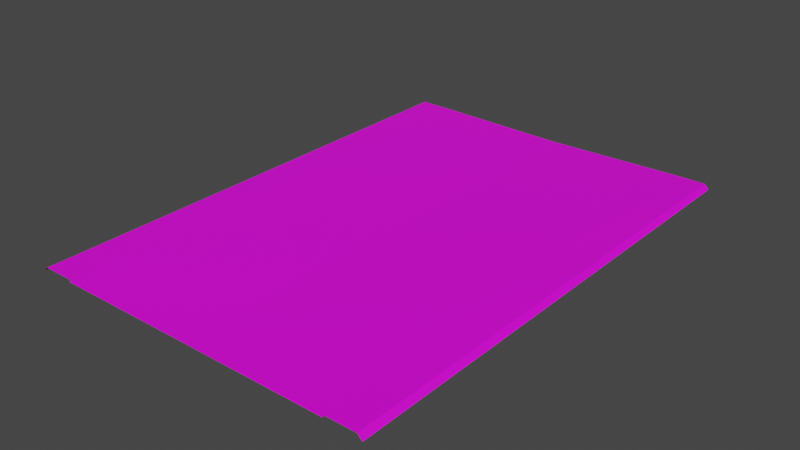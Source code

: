 # Source: RJs_Road_4_5_Basic_Segment_F.blend  (saved by Blender 2.92.15; exported with 4.5.12 LTS)
import bpy
from mathutils import Matrix  # noqa: F401  (used for matrix-valued properties, if any)

bpy.ops.wm.read_factory_settings(use_empty=True)
scene = bpy.context.scene
scene.name = 'Scene'

# ---- collections
col_collection = bpy.data.collections.new('Collection'); scene.collection.children.link(col_collection)
col_collection_001 = bpy.data.collections.new('Collection.001'); scene.collection.children.link(col_collection_001)

# ---- images (referenced by path relative to the original .blend; pixels are not part of the script)
import os
ASSET_DIR = os.environ.get("B2B_ASSET_DIR", "")  # directory of the original .blend (textures are referenced by path, not embedded)
HERE = os.path.dirname(os.path.abspath(__file__))  # packed textures are extracted next to this script under _unpacked/

def load_image(name, relpath, width, height, colorspace="sRGB"):
    """Load a texture the original file referenced (path relative to the .blend, or extracted next to this script)."""
    p = next((c for c in (os.path.join(HERE, relpath), os.path.join(ASSET_DIR, relpath)) if relpath and os.path.exists(c)), "")
    if p:
        img = bpy.data.images.load(p, check_existing=True)
        img.name = name
    else:  # same state as the original file: an image datablock whose file is absent (Cycles renders it pink)
        img = bpy.data.images.new(name, width, height)
        img.source = "FILE"
        img.filepath = "//" + (relpath or name)
    img.colorspace_settings.name = colorspace
    return img
img_rjs_road_basic_segment_xl_d_png = load_image('RJs_Road Basic Segment_XL_d.png', 'RJs_Road Basic Segment_XL_d.png', 1024, 1024, 'sRGB')

# ---- materials (node trees are filled in below, after node groups)
mat_material_002 = bpy.data.materials.new('Material.002')
mat_material_002.use_transparent_shadow = False

# ---- material node trees
mat_material_002.use_nodes = True; mat_material_002.node_tree.nodes.clear()
_N = mat_material_002.node_tree.nodes; _L = mat_material_002.node_tree.links
n0 = _N.new('ShaderNodeBsdfPrincipled'); n0.name = 'Principled BSDF'; n0.location = (10, 300)
n0.distribution = 'GGX'
n0.subsurface_method = 'BURLEY'
n0.inputs[3].default_value = 1.45
n0.inputs[27].default_value = (0.0, 0.0, 0.0, 1.0)
n0.inputs[28].default_value = 1.0
n1 = _N.new('ShaderNodeOutputMaterial'); n1.name = 'Material Output'; n1.location = (300, 300)
n2 = _N.new('ShaderNodeTexImage'); n2.name = 'Image Texture'; n2.location = (-280, 280)
n2.image = img_rjs_road_basic_segment_xl_d_png
_L.new(n0.outputs[0], n1.inputs[0])
_L.new(n2.outputs[0], n0.inputs[0])
n1.is_active_output = True

# ---- world
world_world = bpy.data.worlds.new('World'); scene.world = world_world
world_world.use_nodes = True; world_world.node_tree.nodes.clear()
_N = world_world.node_tree.nodes; _L = world_world.node_tree.links
n0 = _N.new('ShaderNodeOutputWorld'); n0.name = 'World Output'; n0.location = (300, 300)
n1 = _N.new('ShaderNodeBackground'); n1.name = 'Background'; n1.location = (10, 300)
n1.inputs[0].default_value = (0.05088, 0.05088, 0.05088, 1.0)
_L.new(n1.outputs[0], n0.inputs[0])
n0.is_active_output = True
world_world.color = (0.05088, 0.05088, 0.05088)
world_world.use_sun_shadow = False
world_world.sun_shadow_jitter_overblur = 0.0

# ---- meshes
me_plane = bpy.data.meshes.new('Plane')
me_plane.from_pydata([(18.0, 32.0, -0.3), (18.0, -32.0, -0.3), (18.0, 32.0, 0.001), (18.0, -32.0, 0.001), (22.0, 32.0, 0.001), (22.0, -32.0, 0.001), (22.6, 32.0, -0.6), (22.6, -32.0, -0.6), (18.0, -30.0, -0.3), (18.0, -28.0, -0.3), (18.0, -26.0, -0.3), (18.0, -24.0, -0.3), (18.0, -22.0, -0.3), (18.0, -20.0, -0.3), (18.0, -18.0, -0.3), (18.0, -16.0, -0.3), (18.0, -14.0, -0.3), (18.0, -12.0, -0.3), (18.0, -10.0, -0.3), (18.0, -8.0, -0.3), (18.0, -6.0, -0.3), (18.0, -4.0, -0.3), (18.0, -2.0, -0.3), (18.0, 7.55e-07, -0.3), (18.0, 2.0, -0.3), (18.0, 4.0, -0.3), (18.0, 6.0, -0.3), (18.0, 8.0, -0.3), (18.0, 10.0, -0.3), (18.0, 12.0, -0.3), (18.0, 14.0, -0.3), (18.0, 16.0, -0.3), (18.0, 18.0, -0.3), (18.0, 20.0, -0.3), (18.0, 22.0, -0.3), (18.0, 24.0, -0.3), (18.0, 26.0, -0.3), (18.0, 28.0, -0.3), (18.0, 30.0, -0.3), (18.0, -30.0, 0.001), (18.0, -28.0, 0.001), (18.0, -26.0, 0.001), (18.0, -24.0, 0.001), (18.0, -22.0, 0.001), (18.0, -20.0, 0.001), (18.0, -18.0, 0.001), (18.0, -16.0, 0.001), (18.0, -14.0, 0.001), (18.0, -12.0, 0.001), (18.0, -10.0, 0.001), (18.0, -8.0, 0.001), (18.0, -6.0, 0.001), (18.0, -4.0, 0.001), (18.0, -2.0, 0.001), (18.0, 7.55e-07, 0.001), (18.0, 2.0, 0.001), (18.0, 4.0, 0.001), (18.0, 6.0, 0.001), (18.0, 8.0, 0.001), (18.0, 10.0, 0.001), (18.0, 12.0, 0.001), (18.0, 14.0, 0.001), (18.0, 16.0, 0.001), (18.0, 18.0, 0.001), (18.0, 20.0, 0.001), (18.0, 22.0, 0.001), (18.0, 24.0, 0.001), (18.0, 26.0, 0.001), (18.0, 28.0, 0.001), (18.0, 30.0, 0.001), (22.0, -30.0, 0.001), (22.0, -28.0, 0.001), (22.0, -26.0, 0.001), (22.0, -24.0, 0.001), (22.0, -22.0, 0.001), (22.0, -20.0, 0.001), (22.0, -18.0, 0.001), (22.0, -16.0, 0.001), (22.0, -14.0, 0.001), (22.0, -12.0, 0.001), (22.0, -10.0, 0.001), (22.0, -8.0, 0.001), (22.0, -6.0, 0.001), (22.0, -4.0, 0.001), (22.0, -2.0, 0.001), (22.0, 1.208e-06, 0.001), (22.0, 2.0, 0.001), (22.0, 4.0, 0.001), (22.0, 6.0, 0.001), (22.0, 8.0, 0.001), (22.0, 10.0, 0.001), (22.0, 12.0, 0.001), (22.0, 14.0, 0.001), (22.0, 16.0, 0.001), (22.0, 18.0, 0.001), (22.0, 20.0, 0.001), (22.0, 22.0, 0.001), (22.0, 24.0, 0.001), (22.0, 26.0, 0.001), (22.0, 28.0, 0.001), (22.0, 30.0, 0.001), (22.6, -30.0, -0.6), (22.6, -28.0, -0.6), (22.6, -26.0, -0.6), (22.6, -24.0, -0.6), (22.6, -22.0, -0.6), (22.6, -20.0, -0.6), (22.6, -18.0, -0.6), (22.6, -16.0, -0.6), (22.6, -14.0, -0.6), (22.6, -12.0, -0.6), (22.6, -10.0, -0.6), (22.6, -8.0, -0.6), (22.6, -6.0, -0.6), (22.6, -4.0, -0.6), (22.6, -2.0, -0.6), (22.6, 1.299e-06, -0.6), (22.6, 2.0, -0.6), (22.6, 4.0, -0.6), (22.6, 6.0, -0.6), (22.6, 8.0, -0.6), (22.6, 10.0, -0.6), (22.6, 12.0, -0.6), (22.6, 14.0, -0.6), (22.6, 16.0, -0.6), (22.6, 18.0, -0.6), (22.6, 20.0, -0.6), (22.6, 22.0, -0.6), (22.6, 24.0, -0.6), (22.6, 26.0, -0.6), (22.6, 28.0, -0.6), (22.6, 30.0, -0.6), (-18.0, 32.0, -0.3), (4.085e-07, 32.0, -0.3), (-18.0, -32.0, -0.3), (1.007e-05, -32.0, -0.3), (-18.0, 32.0, 0.001), (-18.0, -32.0, 0.001), (-22.0, 32.0, 0.001), (-22.0, -32.0, 0.001), (-22.6, 32.0, -0.6), (-22.6, -32.0, -0.6), (-18.0, -30.0, -0.3), (-18.0, -28.0, -0.3), (-18.0, -26.0, -0.3), (-18.0, -24.0, -0.3), (-18.0, -22.0, -0.3), (-18.0, -20.0, -0.3), (-18.0, -18.0, -0.3), (-18.0, -16.0, -0.3), (-18.0, -14.0, -0.3), (-18.0, -12.0, -0.3), (-18.0, -10.0, -0.3), (-18.0, -8.0, -0.3), (-18.0, -6.0, -0.3), (-18.0, -4.0, -0.3), (-18.0, -2.0, -0.3), (-18.0, -7.55e-07, -0.3), (-18.0, 2.0, -0.3), (-18.0, 4.0, -0.3), (-18.0, 6.0, -0.3), (-18.0, 8.0, -0.3), (-18.0, 10.0, -0.3), (-18.0, 12.0, -0.3), (-18.0, 14.0, -0.3), (-18.0, 16.0, -0.3), (-18.0, 18.0, -0.3), (-18.0, 20.0, -0.3), (-18.0, 22.0, -0.3), (-18.0, 24.0, -0.3), (-18.0, 26.0, -0.3), (-18.0, 28.0, -0.3), (-18.0, 30.0, -0.3), (7.105e-07, 30.0, -0.3), (1.013e-06, 28.0, -0.3), (1.315e-06, 26.0, -0.3), (1.616e-06, 24.0, -0.3), (1.918e-06, 22.0, -0.3), (2.22e-06, 20.0, -0.3), (2.522e-06, 18.0, -0.3), (2.824e-06, 16.0, -0.3), (3.126e-06, 14.0, -0.3), (3.428e-06, 12.0, -0.3), (3.73e-06, 10.0, -0.3), (4.032e-06, 8.0, -0.3), (4.334e-06, 6.0, -0.3), (4.636e-06, 4.0, -0.3), (4.938e-06, 2.0, -0.3), (5.24e-06, 3.956e-13, -0.3), (5.542e-06, -2.0, -0.3), (5.844e-06, -4.0, -0.3), (6.146e-06, -6.0, -0.3), (6.448e-06, -8.0, -0.3), (6.75e-06, -10.0, -0.3), (7.052e-06, -12.0, -0.3), (7.354e-06, -14.0, -0.3), (7.656e-06, -16.0, -0.3), (7.958e-06, -18.0, -0.3), (8.26e-06, -20.0, -0.3), (8.562e-06, -22.0, -0.3), (8.864e-06, -24.0, -0.3), (9.166e-06, -26.0, -0.3), (9.468e-06, -28.0, -0.3), (9.77e-06, -30.0, -0.3), (-18.0, -30.0, 0.001), (-18.0, -28.0, 0.001), (-18.0, -26.0, 0.001), (-18.0, -24.0, 0.001), (-18.0, -22.0, 0.001), (-18.0, -20.0, 0.001), (-18.0, -18.0, 0.001), (-18.0, -16.0, 0.001), (-18.0, -14.0, 0.001), (-18.0, -12.0, 0.001), (-18.0, -10.0, 0.001), (-18.0, -8.0, 0.001), (-18.0, -6.0, 0.001), (-18.0, -4.0, 0.001), (-18.0, -2.0, 0.001), (-18.0, -7.55e-07, 0.001), (-18.0, 2.0, 0.001), (-18.0, 4.0, 0.001), (-18.0, 6.0, 0.001), (-18.0, 8.0, 0.001), (-18.0, 10.0, 0.001), (-18.0, 12.0, 0.001), (-18.0, 14.0, 0.001), (-18.0, 16.0, 0.001), (-18.0, 18.0, 0.001), (-18.0, 20.0, 0.001), (-18.0, 22.0, 0.001), (-18.0, 24.0, 0.001), (-18.0, 26.0, 0.001), (-18.0, 28.0, 0.001), (-18.0, 30.0, 0.001), (-22.0, -30.0, 0.001), (-22.0, -28.0, 0.001), (-22.0, -26.0, 0.001), (-22.0, -24.0, 0.001), (-22.0, -22.0, 0.001), (-22.0, -20.0, 0.001), (-22.0, -18.0, 0.001), (-22.0, -16.0, 0.001), (-22.0, -14.0, 0.001), (-22.0, -12.0, 0.001), (-22.0, -10.0, 0.001), (-22.0, -8.0, 0.001), (-22.0, -6.0, 0.001), (-22.0, -4.0, 0.001), (-22.0, -2.0, 0.001), (-22.0, -1.208e-06, 0.001), (-22.0, 2.0, 0.001), (-22.0, 4.0, 0.001), (-22.0, 6.0, 0.001), (-22.0, 8.0, 0.001), (-22.0, 10.0, 0.001), (-22.0, 12.0, 0.001), (-22.0, 14.0, 0.001), (-22.0, 16.0, 0.001), (-22.0, 18.0, 0.001), (-22.0, 20.0, 0.001), (-22.0, 22.0, 0.001), (-22.0, 24.0, 0.001), (-22.0, 26.0, 0.001), (-22.0, 28.0, 0.001), (-22.0, 30.0, 0.001), (-22.6, -30.0, -0.6), (-22.6, -28.0, -0.6), (-22.6, -26.0, -0.6), (-22.6, -24.0, -0.6), (-22.6, -22.0, -0.6), (-22.6, -20.0, -0.6), (-22.6, -18.0, -0.6), (-22.6, -16.0, -0.6), (-22.6, -14.0, -0.6), (-22.6, -12.0, -0.6), (-22.6, -10.0, -0.6), (-22.6, -8.0, -0.6), (-22.6, -6.0, -0.6), (-22.6, -4.0, -0.6), (-22.6, -2.0, -0.6), (-22.6, -1.299e-06, -0.6), (-22.6, 2.0, -0.6), (-22.6, 4.0, -0.6), (-22.6, 6.0, -0.6), (-22.6, 8.0, -0.6), (-22.6, 10.0, -0.6), (-22.6, 12.0, -0.6), (-22.6, 14.0, -0.6), (-22.6, 16.0, -0.6), (-22.6, 18.0, -0.6), (-22.6, 20.0, -0.6), (-22.6, 22.0, -0.6), (-22.6, 24.0, -0.6), (-22.6, 26.0, -0.6), (-22.6, 28.0, -0.6), (-22.6, 30.0, -0.6)], [], [(203, 1, 8), (1, 39, 8), (3, 70, 39), (5, 101, 70), (100, 6, 4), (99, 131, 100), (98, 130, 99), (97, 129, 98), (96, 128, 97), (95, 127, 96), (94, 126, 95), (93, 125, 94), (92, 124, 93), (91, 123, 92), (90, 122, 91), (89, 121, 90), (88, 120, 89), (87, 119, 88), (86, 118, 87), (85, 117, 86), (84, 116, 85), (83, 115, 84), (82, 114, 83), (81, 113, 82), (80, 112, 81), (79, 111, 80), (78, 110, 79), (77, 109, 78), (76, 108, 77), (75, 107, 76), (74, 106, 75), (73, 105, 74), (72, 104, 73), (71, 103, 72), (70, 102, 71), (69, 4, 2), (68, 100, 69), (67, 99, 68), (66, 98, 67), (65, 97, 66), (64, 96, 65), (63, 95, 64), (62, 94, 63), (61, 93, 62), (60, 92, 61), (59, 91, 60), (58, 90, 59), (57, 89, 58), (56, 88, 57), (55, 87, 56), (54, 86, 55), (53, 85, 54), (52, 84, 53), (51, 83, 52), (50, 82, 51), (49, 81, 50), (48, 80, 49), (47, 79, 48), (46, 78, 47), (45, 77, 46), (44, 76, 45), (43, 75, 44), (42, 74, 43), (41, 73, 42), (40, 72, 41), (39, 71, 40), (38, 2, 0), (37, 69, 38), (36, 68, 37), (35, 67, 36), (34, 66, 35), (33, 65, 34), (32, 64, 33), (31, 63, 32), (30, 62, 31), (29, 61, 30), (28, 60, 29), (27, 59, 28), (26, 58, 27), (25, 57, 26), (24, 56, 25), (23, 55, 24), (22, 54, 23), (21, 53, 22), (20, 52, 21), (19, 51, 20), (18, 50, 19), (17, 49, 18), (16, 48, 17), (15, 47, 16), (14, 46, 15), (13, 45, 14), (12, 44, 13), (11, 43, 12), (10, 42, 11), (9, 41, 10), (8, 40, 9), (133, 38, 0), (173, 37, 38), (174, 36, 37), (175, 35, 36), (176, 34, 35), (177, 33, 34), (178, 32, 33), (179, 31, 32), (180, 30, 31), (181, 29, 30), (182, 28, 29), (183, 27, 28), (184, 26, 27), (185, 25, 26), (186, 24, 25), (187, 23, 24), (188, 22, 23), (189, 21, 22), (190, 20, 21), (191, 19, 20), (192, 18, 19), (193, 17, 18), (194, 16, 17), (195, 15, 16), (196, 14, 15), (197, 13, 14), (198, 12, 13), (199, 11, 12), (200, 10, 11), (201, 9, 10), (202, 8, 9), (134, 203, 142), (204, 134, 142), (235, 137, 204), (266, 139, 235), (140, 265, 138), (296, 264, 265), (295, 263, 264), (294, 262, 263), (293, 261, 262), (292, 260, 261), (291, 259, 260), (290, 258, 259), (289, 257, 258), (288, 256, 257), (287, 255, 256), (286, 254, 255), (285, 253, 254), (284, 252, 253), (283, 251, 252), (282, 250, 251), (281, 249, 250), (280, 248, 249), (279, 247, 248), (278, 246, 247), (277, 245, 246), (276, 244, 245), (275, 243, 244), (274, 242, 243), (273, 241, 242), (272, 240, 241), (271, 239, 240), (270, 238, 239), (269, 237, 238), (268, 236, 237), (267, 235, 236), (138, 234, 136), (265, 233, 234), (264, 232, 233), (263, 231, 232), (262, 230, 231), (261, 229, 230), (260, 228, 229), (259, 227, 228), (258, 226, 227), (257, 225, 226), (256, 224, 225), (255, 223, 224), (254, 222, 223), (253, 221, 222), (252, 220, 221), (251, 219, 220), (250, 218, 219), (249, 217, 218), (248, 216, 217), (247, 215, 216), (246, 214, 215), (245, 213, 214), (244, 212, 213), (243, 211, 212), (242, 210, 211), (241, 209, 210), (240, 208, 209), (239, 207, 208), (238, 206, 207), (237, 205, 206), (236, 204, 205), (136, 172, 132), (234, 171, 172), (233, 170, 171), (232, 169, 170), (231, 168, 169), (230, 167, 168), (229, 166, 167), (228, 165, 166), (227, 164, 165), (226, 163, 164), (225, 162, 163), (224, 161, 162), (223, 160, 161), (222, 159, 160), (221, 158, 159), (220, 157, 158), (219, 156, 157), (218, 155, 156), (217, 154, 155), (216, 153, 154), (215, 152, 153), (214, 151, 152), (213, 150, 151), (212, 149, 150), (211, 148, 149), (210, 147, 148), (209, 146, 147), (208, 145, 146), (207, 144, 145), (206, 143, 144), (205, 142, 143), (172, 133, 132), (171, 173, 172), (170, 174, 171), (169, 175, 170), (168, 176, 169), (167, 177, 168), (166, 178, 167), (165, 179, 166), (164, 180, 165), (163, 181, 164), (162, 182, 163), (161, 183, 162), (160, 184, 161), (159, 185, 160), (158, 186, 159), (157, 187, 158), (156, 188, 157), (155, 189, 156), (154, 190, 155), (153, 191, 154), (152, 192, 153), (151, 193, 152), (150, 194, 151), (149, 195, 150), (148, 196, 149), (147, 197, 148), (146, 198, 147), (145, 199, 146), (144, 200, 145), (143, 201, 144), (142, 202, 143), (203, 135, 1), (1, 3, 39), (3, 5, 70), (5, 7, 101), (100, 131, 6), (99, 130, 131), (98, 129, 130), (97, 128, 129), (96, 127, 128), (95, 126, 127), (94, 125, 126), (93, 124, 125), (92, 123, 124), (91, 122, 123), (90, 121, 122), (89, 120, 121), (88, 119, 120), (87, 118, 119), (86, 117, 118), (85, 116, 117), (84, 115, 116), (83, 114, 115), (82, 113, 114), (81, 112, 113), (80, 111, 112), (79, 110, 111), (78, 109, 110), (77, 108, 109), (76, 107, 108), (75, 106, 107), (74, 105, 106), (73, 104, 105), (72, 103, 104), (71, 102, 103), (70, 101, 102), (69, 100, 4), (68, 99, 100), (67, 98, 99), (66, 97, 98), (65, 96, 97), (64, 95, 96), (63, 94, 95), (62, 93, 94), (61, 92, 93), (60, 91, 92), (59, 90, 91), (58, 89, 90), (57, 88, 89), (56, 87, 88), (55, 86, 87), (54, 85, 86), (53, 84, 85), (52, 83, 84), (51, 82, 83), (50, 81, 82), (49, 80, 81), (48, 79, 80), (47, 78, 79), (46, 77, 78), (45, 76, 77), (44, 75, 76), (43, 74, 75), (42, 73, 74), (41, 72, 73), (40, 71, 72), (39, 70, 71), (38, 69, 2), (37, 68, 69), (36, 67, 68), (35, 66, 67), (34, 65, 66), (33, 64, 65), (32, 63, 64), (31, 62, 63), (30, 61, 62), (29, 60, 61), (28, 59, 60), (27, 58, 59), (26, 57, 58), (25, 56, 57), (24, 55, 56), (23, 54, 55), (22, 53, 54), (21, 52, 53), (20, 51, 52), (19, 50, 51), (18, 49, 50), (17, 48, 49), (16, 47, 48), (15, 46, 47), (14, 45, 46), (13, 44, 45), (12, 43, 44), (11, 42, 43), (10, 41, 42), (9, 40, 41), (8, 39, 40), (133, 173, 38), (173, 174, 37), (174, 175, 36), (175, 176, 35), (176, 177, 34), (177, 178, 33), (178, 179, 32), (179, 180, 31), (180, 181, 30), (181, 182, 29), (182, 183, 28), (183, 184, 27), (184, 185, 26), (185, 186, 25), (186, 187, 24), (187, 188, 23), (188, 189, 22), (189, 190, 21), (190, 191, 20), (191, 192, 19), (192, 193, 18), (193, 194, 17), (194, 195, 16), (195, 196, 15), (196, 197, 14), (197, 198, 13), (198, 199, 12), (199, 200, 11), (200, 201, 10), (201, 202, 9), (202, 203, 8), (134, 135, 203), (204, 137, 134), (235, 139, 137), (266, 141, 139), (140, 296, 265), (296, 295, 264), (295, 294, 263), (294, 293, 262), (293, 292, 261), (292, 291, 260), (291, 290, 259), (290, 289, 258), (289, 288, 257), (288, 287, 256), (287, 286, 255), (286, 285, 254), (285, 284, 253), (284, 283, 252), (283, 282, 251), (282, 281, 250), (281, 280, 249), (280, 279, 248), (279, 278, 247), (278, 277, 246), (277, 276, 245), (276, 275, 244), (275, 274, 243), (274, 273, 242), (273, 272, 241), (272, 271, 240), (271, 270, 239), (270, 269, 238), (269, 268, 237), (268, 267, 236), (267, 266, 235), (138, 265, 234), (265, 264, 233), (264, 263, 232), (263, 262, 231), (262, 261, 230), (261, 260, 229), (260, 259, 228), (259, 258, 227), (258, 257, 226), (257, 256, 225), (256, 255, 224), (255, 254, 223), (254, 253, 222), (253, 252, 221), (252, 251, 220), (251, 250, 219), (250, 249, 218), (249, 248, 217), (248, 247, 216), (247, 246, 215), (246, 245, 214), (245, 244, 213), (244, 243, 212), (243, 242, 211), (242, 241, 210), (241, 240, 209), (240, 239, 208), (239, 238, 207), (238, 237, 206), (237, 236, 205), (236, 235, 204), (136, 234, 172), (234, 233, 171), (233, 232, 170), (232, 231, 169), (231, 230, 168), (230, 229, 167), (229, 228, 166), (228, 227, 165), (227, 226, 164), (226, 225, 163), (225, 224, 162), (224, 223, 161), (223, 222, 160), (222, 221, 159), (221, 220, 158), (220, 219, 157), (219, 218, 156), (218, 217, 155), (217, 216, 154), (216, 215, 153), (215, 214, 152), (214, 213, 151), (213, 212, 150), (212, 211, 149), (211, 210, 148), (210, 209, 147), (209, 208, 146), (208, 207, 145), (207, 206, 144), (206, 205, 143), (205, 204, 142), (172, 173, 133), (171, 174, 173), (170, 175, 174), (169, 176, 175), (168, 177, 176), (167, 178, 177), (166, 179, 178), (165, 180, 179), (164, 181, 180), (163, 182, 181), (162, 183, 182), (161, 184, 183), (160, 185, 184), (159, 186, 185), (158, 187, 186), (157, 188, 187), (156, 189, 188), (155, 190, 189), (154, 191, 190), (153, 192, 191), (152, 193, 192), (151, 194, 193), (150, 195, 194), (149, 196, 195), (148, 197, 196), (147, 198, 197), (146, 199, 198), (145, 200, 199), (144, 201, 200), (143, 202, 201), (142, 203, 202)])
_uv = me_plane.uv_layers.new(name='UVMap')
_uv.uv.foreach_set('vector', [0.5532, 0.03125, 0.3484, 0.0, 0.3484, 0.03125, 0.06654, 1.0, 0.06289, 0.9688, 0.06654, 0.9688, 0.05765, 0.0, 7.35e-05, 0.03125, 0.05765, 0.03125, 0.01481, 0.0, 0.02807, 0.03125, 0.01481, 0.03125, 0.01481, 0.9688, 0.02807, 1.0, 0.01481, 1.0, 0.01481, 0.9375, 0.02807, 0.9688, 0.01481, 0.9688, 0.01481, 0.9062, 0.02807, 0.9375, 0.01481, 0.9375, 0.01481, 0.875, 0.02807, 0.9062, 0.01481, 0.9062, 0.01481, 0.8438, 0.02807, 0.875, 0.01481, 0.875, 0.01481, 0.8125, 0.02807, 0.8438, 0.01481, 0.8438, 0.01481, 0.7812, 0.02807, 0.8125, 0.01481, 0.8125, 0.01481, 0.75, 0.02807, 0.7812, 0.01481, 0.7812, 0.01481, 0.7188, 0.02807, 0.75, 0.01481, 0.75, 0.01481, 0.6875, 0.02807, 0.7188, 0.01481, 0.7188, 0.01481, 0.6562, 0.02807, 0.6875, 0.01481, 0.6875, 0.01481, 0.625, 0.02807, 0.6562, 0.01481, 0.6562, 0.01481, 0.5938, 0.02807, 0.625, 0.01481, 0.625, 0.01481, 0.5625, 0.02807, 0.5938, 0.01481, 0.5938, 0.01481, 0.5312, 0.02807, 0.5625, 0.01481, 0.5625, 0.01481, 0.5, 0.02807, 0.5312, 0.01481, 0.5312, 0.01481, 0.4688, 0.02807, 0.5, 0.01481, 0.5, 0.01481, 0.4375, 0.02807, 0.4688, 0.01481, 0.4688, 0.01481, 0.4062, 0.02807, 0.4375, 0.01481, 0.4375, 0.01481, 0.375, 0.02807, 0.4062, 0.01481, 0.4062, 0.01481, 0.3438, 0.02807, 0.375, 0.01481, 0.375, 0.01481, 0.3125, 0.02807, 0.3438, 0.01481, 0.3438, 0.01481, 0.2812, 0.02807, 0.3125, 0.01481, 0.3125, 0.01481, 0.25, 0.02807, 0.2812, 0.01481, 0.2812, 0.01481, 0.2188, 0.02807, 0.25, 0.01481, 0.25, 0.01481, 0.1875, 0.02807, 0.2188, 0.01481, 0.2188, 0.01481, 0.1562, 0.02807, 0.1875, 0.01481, 0.1875, 0.01481, 0.125, 0.02807, 0.1562, 0.01481, 0.1562, 0.01481, 0.09375, 0.02807, 0.125, 0.01481, 0.125, 0.01481, 0.0625, 0.02807, 0.09375, 0.01481, 0.09375, 0.01481, 0.03125, 0.02807, 0.0625, 0.01481, 0.0625, 0.05765, 0.9688, 7.35e-05, 1.0, 0.05765, 1.0, 0.05765, 0.9375, 7.35e-05, 0.9688, 0.05765, 0.9688, 0.05765, 0.9062, 7.35e-05, 0.9375, 0.05765, 0.9375, 0.05765, 0.875, 7.35e-05, 0.9062, 0.05765, 0.9062, 0.05765, 0.8438, 7.35e-05, 0.875, 0.05765, 0.875, 0.05765, 0.8125, 7.35e-05, 0.8438, 0.05765, 0.8438, 0.05765, 0.7812, 7.35e-05, 0.8125, 0.05765, 0.8125, 0.05765, 0.75, 7.35e-05, 0.7812, 0.05765, 0.7812, 0.05765, 0.7188, 7.35e-05, 0.75, 0.05765, 0.75, 0.05765, 0.6875, 7.35e-05, 0.7188, 0.05765, 0.7188, 0.05765, 0.6562, 7.35e-05, 0.6875, 0.05765, 0.6875, 0.05765, 0.625, 7.35e-05, 0.6562, 0.05765, 0.6562, 0.05765, 0.5938, 7.35e-05, 0.625, 0.05765, 0.625, 0.05765, 0.5625, 7.35e-05, 0.5938, 0.05765, 0.5938, 0.05765, 0.5312, 7.35e-05, 0.5625, 0.05765, 0.5625, 0.05765, 0.5, 7.35e-05, 0.5312, 0.05765, 0.5312, 0.05765, 0.4688, 7.35e-05, 0.5, 0.05765, 0.5, 0.05765, 0.4375, 7.35e-05, 0.4688, 0.05765, 0.4688, 0.05765, 0.4062, 7.35e-05, 0.4375, 0.05765, 0.4375, 0.05765, 0.375, 7.35e-05, 0.4062, 0.05765, 0.4062, 0.05765, 0.3438, 7.35e-05, 0.375, 0.05765, 0.375, 0.05765, 0.3125, 7.35e-05, 0.3438, 0.05765, 0.3438, 0.05765, 0.2812, 7.35e-05, 0.3125, 0.05765, 0.3125, 0.05765, 0.25, 7.35e-05, 0.2812, 0.05765, 0.2812, 0.05765, 0.2188, 7.35e-05, 0.25, 0.05765, 0.25, 0.05765, 0.1875, 7.35e-05, 0.2188, 0.05765, 0.2188, 0.05765, 0.1562, 7.35e-05, 0.1875, 0.05765, 0.1875, 0.05765, 0.125, 7.35e-05, 0.1562, 0.05765, 0.1562, 0.05765, 0.09375, 7.35e-05, 0.125, 0.05765, 0.125, 0.05765, 0.0625, 7.35e-05, 0.09375, 0.05765, 0.09375, 0.05765, 0.03125, 7.35e-05, 0.0625, 0.05765, 0.0625, 0.06654, 0.03125, 0.06289, 0.0, 0.06654, 0.0, 0.06654, 0.0625, 0.06289, 0.03125, 0.06654, 0.03125, 0.06654, 0.09375, 0.06289, 0.0625, 0.06654, 0.0625, 0.06654, 0.125, 0.06289, 0.09375, 0.06654, 0.09375, 0.06654, 0.1562, 0.06289, 0.125, 0.06654, 0.125, 0.06654, 0.1875, 0.06289, 0.1562, 0.06654, 0.1562, 0.06654, 0.2188, 0.06289, 0.1875, 0.06654, 0.1875, 0.06654, 0.25, 0.06289, 0.2188, 0.06654, 0.2188, 0.06654, 0.2812, 0.06289, 0.25, 0.06654, 0.25, 0.06654, 0.3125, 0.06289, 0.2812, 0.06654, 0.2812, 0.06654, 0.3438, 0.06289, 0.3125, 0.06654, 0.3125, 0.06654, 0.375, 0.06289, 0.3438, 0.06654, 0.3438, 0.06654, 0.4062, 0.06289, 0.375, 0.06654, 0.375, 0.06654, 0.4375, 0.06289, 0.4062, 0.06654, 0.4062, 0.06654, 0.4688, 0.06289, 0.4375, 0.06654, 0.4375, 0.06654, 0.5, 0.06289, 0.4688, 0.06654, 0.4688, 0.06654, 0.5312, 0.06289, 0.5, 0.06654, 0.5, 0.06654, 0.5625, 0.06289, 0.5312, 0.06654, 0.5312, 0.06654, 0.5938, 0.06289, 0.5625, 0.06654, 0.5625, 0.06654, 0.625, 0.06289, 0.5938, 0.06654, 0.5938, 0.06654, 0.6562, 0.06289, 0.625, 0.06654, 0.625, 0.06654, 0.6875, 0.06289, 0.6562, 0.06654, 0.6562, 0.06654, 0.7188, 0.06289, 0.6875, 0.06654, 0.6875, 0.06654, 0.75, 0.06289, 0.7188, 0.06654, 0.7188, 0.06654, 0.7812, 0.06289, 0.75, 0.06654, 0.75, 0.06654, 0.8125, 0.06289, 0.7812, 0.06654, 0.7812, 0.06654, 0.8438, 0.06289, 0.8125, 0.06654, 0.8125, 0.06654, 0.875, 0.06289, 0.8438, 0.06654, 0.8438, 0.06654, 0.9062, 0.06289, 0.875, 0.06654, 0.875, 0.06654, 0.9375, 0.06289, 0.9062, 0.06654, 0.9062, 0.06654, 0.9688, 0.06289, 0.9375, 0.06654, 0.9375, 0.5532, 1.0, 0.3484, 0.9688, 0.3484, 1.0, 0.5532, 0.9688, 0.3484, 0.9375, 0.3484, 0.9688, 0.5532, 0.9375, 0.3484, 0.9062, 0.3484, 0.9375, 0.5532, 0.9062, 0.3484, 0.875, 0.3484, 0.9062, 0.5532, 0.875, 0.3484, 0.8438, 0.3484, 0.875, 0.5532, 0.8438, 0.3484, 0.8125, 0.3484, 0.8438, 0.5532, 0.8125, 0.3484, 0.7812, 0.3484, 0.8125, 0.5532, 0.7812, 0.3484, 0.75, 0.3484, 0.7812, 0.5532, 0.75, 0.3484, 0.7188, 0.3484, 0.75, 0.5532, 0.7188, 0.3484, 0.6875, 0.3484, 0.7188, 0.5532, 0.6875, 0.3484, 0.6562, 0.3484, 0.6875, 0.5532, 0.6562, 0.3484, 0.625, 0.3484, 0.6562, 0.5532, 0.625, 0.3484, 0.5938, 0.3484, 0.625, 0.5532, 0.5938, 0.3484, 0.5625, 0.3484, 0.5938, 0.5532, 0.5625, 0.3484, 0.5312, 0.3484, 0.5625, 0.5532, 0.5312, 0.3484, 0.5, 0.3484, 0.5312, 0.5532, 0.5, 0.3484, 0.4688, 0.3484, 0.5, 0.5532, 0.4688, 0.3484, 0.4375, 0.3484, 0.4688, 0.5532, 0.4375, 0.3484, 0.4062, 0.3484, 0.4375, 0.5532, 0.4062, 0.3484, 0.375, 0.3484, 0.4062, 0.5532, 0.375, 0.3484, 0.3438, 0.3484, 0.375, 0.5532, 0.3438, 0.3484, 0.3125, 0.3484, 0.3438, 0.5532, 0.3125, 0.3484, 0.2812, 0.3484, 0.3125, 0.5532, 0.2812, 0.3484, 0.25, 0.3484, 0.2812, 0.5532, 0.25, 0.3484, 0.2188, 0.3484, 0.25, 0.5532, 0.2188, 0.3484, 0.1875, 0.3484, 0.2188, 0.5532, 0.1875, 0.3484, 0.1562, 0.3484, 0.1875, 0.5532, 0.1562, 0.3484, 0.125, 0.3484, 0.1562, 0.5532, 0.125, 0.3484, 0.09375, 0.3484, 0.125, 0.5532, 0.09375, 0.3484, 0.0625, 0.3484, 0.09375, 0.5532, 0.0625, 0.3484, 0.03125, 0.3484, 0.0625, 0.06945, 0.0, 0.2756, 0.03125, 0.06945, 0.03125, 0.05925, 0.03125, 0.06289, 0.0, 0.06289, 0.03125, 7.35e-05, 0.03125, 0.05765, 0.0, 0.05765, 0.03125, 0.01481, 0.9688, 0.00155, 1.0, 0.00155, 0.9688, 0.01481, 0.0, 0.00155, 0.03125, 0.00155, 0.0, 0.01481, 0.03125, 0.00155, 0.0625, 0.00155, 0.03125, 0.01481, 0.0625, 0.00155, 0.09375, 0.00155, 0.0625, 0.01481, 0.09375, 0.00155, 0.125, 0.00155, 0.09375, 0.01481, 0.125, 0.00155, 0.1562, 0.00155, 0.125, 0.01481, 0.1562, 0.00155, 0.1875, 0.00155, 0.1562, 0.01481, 0.1875, 0.00155, 0.2188, 0.00155, 0.1875, 0.01481, 0.2188, 0.00155, 0.25, 0.00155, 0.2188, 0.01481, 0.25, 0.00155, 0.2812, 0.00155, 0.25, 0.01481, 0.2812, 0.00155, 0.3125, 0.00155, 0.2812, 0.01481, 0.3125, 0.00155, 0.3438, 0.00155, 0.3125, 0.01481, 0.3438, 0.00155, 0.375, 0.00155, 0.3438, 0.01481, 0.375, 0.00155, 0.4062, 0.00155, 0.375, 0.01481, 0.4062, 0.00155, 0.4375, 0.00155, 0.4062, 0.01481, 0.4375, 0.00155, 0.4688, 0.00155, 0.4375, 0.01481, 0.4688, 0.00155, 0.5, 0.00155, 0.4688, 0.01481, 0.5, 0.00155, 0.5312, 0.00155, 0.5, 0.01481, 0.5312, 0.00155, 0.5625, 0.00155, 0.5312, 0.01481, 0.5625, 0.00155, 0.5938, 0.00155, 0.5625, 0.01481, 0.5938, 0.00155, 0.625, 0.00155, 0.5938, 0.01481, 0.625, 0.00155, 0.6562, 0.00155, 0.625, 0.01481, 0.6562, 0.00155, 0.6875, 0.00155, 0.6562, 0.01481, 0.6875, 0.00155, 0.7188, 0.00155, 0.6875, 0.01481, 0.7188, 0.00155, 0.75, 0.00155, 0.7188, 0.01481, 0.75, 0.00155, 0.7812, 0.00155, 0.75, 0.01481, 0.7812, 0.00155, 0.8125, 0.00155, 0.7812, 0.01481, 0.8125, 0.00155, 0.8438, 0.00155, 0.8125, 0.01481, 0.8438, 0.00155, 0.875, 0.00155, 0.8438, 0.01481, 0.875, 0.00155, 0.9062, 0.00155, 0.875, 0.01481, 0.9062, 0.00155, 0.9375, 0.00155, 0.9062, 0.01481, 0.9375, 0.00155, 0.9688, 0.00155, 0.9375, 7.35e-05, 1.0, 0.05765, 0.9688, 0.05765, 1.0, 7.35e-05, 0.9688, 0.05765, 0.9375, 0.05765, 0.9688, 7.35e-05, 0.9375, 0.05765, 0.9062, 0.05765, 0.9375, 7.35e-05, 0.9062, 0.05765, 0.875, 0.05765, 0.9062, 7.35e-05, 0.875, 0.05765, 0.8438, 0.05765, 0.875, 7.35e-05, 0.8438, 0.05765, 0.8125, 0.05765, 0.8438, 7.35e-05, 0.8125, 0.05765, 0.7812, 0.05765, 0.8125, 7.35e-05, 0.7812, 0.05765, 0.75, 0.05765, 0.7812, 7.35e-05, 0.75, 0.05765, 0.7188, 0.05765, 0.75, 7.35e-05, 0.7188, 0.05765, 0.6875, 0.05765, 0.7188, 7.35e-05, 0.6875, 0.05765, 0.6562, 0.05765, 0.6875, 7.35e-05, 0.6562, 0.05765, 0.625, 0.05765, 0.6562, 7.35e-05, 0.625, 0.05765, 0.5938, 0.05765, 0.625, 7.35e-05, 0.5938, 0.05765, 0.5625, 0.05765, 0.5938, 7.35e-05, 0.5625, 0.05765, 0.5312, 0.05765, 0.5625, 7.35e-05, 0.5312, 0.05765, 0.5, 0.05765, 0.5312, 7.35e-05, 0.5, 0.05765, 0.4688, 0.05765, 0.5, 7.35e-05, 0.4688, 0.05765, 0.4375, 0.05765, 0.4688, 7.35e-05, 0.4375, 0.05765, 0.4062, 0.05765, 0.4375, 7.35e-05, 0.4062, 0.05765, 0.375, 0.05765, 0.4062, 7.35e-05, 0.375, 0.05765, 0.3438, 0.05765, 0.375, 7.35e-05, 0.3438, 0.05765, 0.3125, 0.05765, 0.3438, 7.35e-05, 0.3125, 0.05765, 0.2812, 0.05765, 0.3125, 7.35e-05, 0.2812, 0.05765, 0.25, 0.05765, 0.2812, 7.35e-05, 0.25, 0.05765, 0.2188, 0.05765, 0.25, 7.35e-05, 0.2188, 0.05765, 0.1875, 0.05765, 0.2188, 7.35e-05, 0.1875, 0.05765, 0.1562, 0.05765, 0.1875, 7.35e-05, 0.1562, 0.05765, 0.125, 0.05765, 0.1562, 7.35e-05, 0.125, 0.05765, 0.09375, 0.05765, 0.125, 7.35e-05, 0.09375, 0.05765, 0.0625, 0.05765, 0.09375, 7.35e-05, 0.0625, 0.05765, 0.03125, 0.05765, 0.0625, 0.05925, 1.0, 0.06289, 0.9688, 0.06289, 1.0, 0.05925, 0.9688, 0.06289, 0.9375, 0.06289, 0.9688, 0.05925, 0.9375, 0.06289, 0.9062, 0.06289, 0.9375, 0.05925, 0.9062, 0.06289, 0.875, 0.06289, 0.9062, 0.05925, 0.875, 0.06289, 0.8438, 0.06289, 0.875, 0.05925, 0.8438, 0.06289, 0.8125, 0.06289, 0.8438, 0.05925, 0.8125, 0.06289, 0.7812, 0.06289, 0.8125, 0.05925, 0.7812, 0.06289, 0.75, 0.06289, 0.7812, 0.05925, 0.75, 0.06289, 0.7188, 0.06289, 0.75, 0.05925, 0.7188, 0.06289, 0.6875, 0.06289, 0.7188, 0.05925, 0.6875, 0.06289, 0.6562, 0.06289, 0.6875, 0.05925, 0.6562, 0.06289, 0.625, 0.06289, 0.6562, 0.05925, 0.625, 0.06289, 0.5938, 0.06289, 0.625, 0.05925, 0.5938, 0.06289, 0.5625, 0.06289, 0.5938, 0.05925, 0.5625, 0.06289, 0.5312, 0.06289, 0.5625, 0.05925, 0.5312, 0.06289, 0.5, 0.06289, 0.5312, 0.05925, 0.5, 0.06289, 0.4688, 0.06289, 0.5, 0.05925, 0.4688, 0.06289, 0.4375, 0.06289, 0.4688, 0.05925, 0.4375, 0.06289, 0.4062, 0.06289, 0.4375, 0.05925, 0.4062, 0.06289, 0.375, 0.06289, 0.4062, 0.05925, 0.375, 0.06289, 0.3438, 0.06289, 0.375, 0.05925, 0.3438, 0.06289, 0.3125, 0.06289, 0.3438, 0.05925, 0.3125, 0.06289, 0.2812, 0.06289, 0.3125, 0.05925, 0.2812, 0.06289, 0.25, 0.06289, 0.2812, 0.05925, 0.25, 0.06289, 0.2188, 0.06289, 0.25, 0.05925, 0.2188, 0.06289, 0.1875, 0.06289, 0.2188, 0.05925, 0.1875, 0.06289, 0.1562, 0.06289, 0.1875, 0.05925, 0.1562, 0.06289, 0.125, 0.06289, 0.1562, 0.05925, 0.125, 0.06289, 0.09375, 0.06289, 0.125, 0.05925, 0.09375, 0.06289, 0.0625, 0.06289, 0.09375, 0.05925, 0.0625, 0.06289, 0.03125, 0.06289, 0.0625, 0.06945, 0.9688, 0.2756, 1.0, 0.06945, 1.0, 0.06945, 0.9375, 0.2756, 0.9688, 0.06945, 0.9688, 0.06945, 0.9062, 0.2756, 0.9375, 0.06945, 0.9375, 0.06945, 0.875, 0.2756, 0.9062, 0.06945, 0.9062, 0.06945, 0.8438, 0.2756, 0.875, 0.06945, 0.875, 0.06945, 0.8125, 0.2756, 0.8438, 0.06945, 0.8438, 0.06945, 0.7812, 0.2756, 0.8125, 0.06945, 0.8125, 0.06945, 0.75, 0.2756, 0.7812, 0.06945, 0.7812, 0.06945, 0.7188, 0.2756, 0.75, 0.06945, 0.75, 0.06945, 0.6875, 0.2756, 0.7188, 0.06945, 0.7188, 0.06945, 0.6562, 0.2756, 0.6875, 0.06945, 0.6875, 0.06945, 0.625, 0.2756, 0.6562, 0.06945, 0.6562, 0.06945, 0.5938, 0.2756, 0.625, 0.06945, 0.625, 0.06945, 0.5625, 0.2756, 0.5938, 0.06945, 0.5938, 0.06945, 0.5312, 0.2756, 0.5625, 0.06945, 0.5625, 0.06945, 0.5, 0.2756, 0.5312, 0.06945, 0.5312, 0.06945, 0.4688, 0.2756, 0.5, 0.06945, 0.5, 0.06945, 0.4375, 0.2756, 0.4688, 0.06945, 0.4688, 0.06945, 0.4062, 0.2756, 0.4375, 0.06945, 0.4375, 0.06945, 0.375, 0.2756, 0.4062, 0.06945, 0.4062, 0.06945, 0.3438, 0.2756, 0.375, 0.06945, 0.375, 0.06945, 0.3125, 0.2756, 0.3438, 0.06945, 0.3438, 0.06945, 0.2812, 0.2756, 0.3125, 0.06945, 0.3125, 0.06945, 0.25, 0.2756, 0.2812, 0.06945, 0.2812, 0.06945, 0.2188, 0.2756, 0.25, 0.06945, 0.25, 0.06945, 0.1875, 0.2756, 0.2188, 0.06945, 0.2188, 0.06945, 0.1562, 0.2756, 0.1875, 0.06945, 0.1875, 0.06945, 0.125, 0.2756, 0.1562, 0.06945, 0.1562, 0.06945, 0.09375, 0.2756, 0.125, 0.06945, 0.125, 0.06945, 0.0625, 0.2756, 0.09375, 0.06945, 0.09375, 0.06945, 0.03125, 0.2756, 0.0625, 0.06945, 0.0625, 0.5532, 0.03125, 0.5532, 0.0, 0.3484, 0.0, 0.06654, 1.0, 0.06289, 1.0, 0.06289, 0.9688, 0.05765, 0.0, 7.35e-05, 0.0, 7.35e-05, 0.03125, 0.01481, 0.0, 0.02807, 0.0, 0.02807, 0.03125, 0.01481, 0.9688, 0.02807, 0.9688, 0.02807, 1.0, 0.01481, 0.9375, 0.02807, 0.9375, 0.02807, 0.9688, 0.01481, 0.9062, 0.02807, 0.9062, 0.02807, 0.9375, 0.01481, 0.875, 0.02807, 0.875, 0.02807, 0.9062, 0.01481, 0.8438, 0.02807, 0.8438, 0.02807, 0.875, 0.01481, 0.8125, 0.02807, 0.8125, 0.02807, 0.8438, 0.01481, 0.7812, 0.02807, 0.7812, 0.02807, 0.8125, 0.01481, 0.75, 0.02807, 0.75, 0.02807, 0.7812, 0.01481, 0.7188, 0.02807, 0.7188, 0.02807, 0.75, 0.01481, 0.6875, 0.02807, 0.6875, 0.02807, 0.7188, 0.01481, 0.6562, 0.02807, 0.6562, 0.02807, 0.6875, 0.01481, 0.625, 0.02807, 0.625, 0.02807, 0.6562, 0.01481, 0.5938, 0.02807, 0.5938, 0.02807, 0.625, 0.01481, 0.5625, 0.02807, 0.5625, 0.02807, 0.5938, 0.01481, 0.5312, 0.02807, 0.5312, 0.02807, 0.5625, 0.01481, 0.5, 0.02807, 0.5, 0.02807, 0.5312, 0.01481, 0.4688, 0.02807, 0.4688, 0.02807, 0.5, 0.01481, 0.4375, 0.02807, 0.4375, 0.02807, 0.4688, 0.01481, 0.4062, 0.02807, 0.4062, 0.02807, 0.4375, 0.01481, 0.375, 0.02807, 0.375, 0.02807, 0.4062, 0.01481, 0.3438, 0.02807, 0.3438, 0.02807, 0.375, 0.01481, 0.3125, 0.02807, 0.3125, 0.02807, 0.3438, 0.01481, 0.2812, 0.02807, 0.2812, 0.02807, 0.3125, 0.01481, 0.25, 0.02807, 0.25, 0.02807, 0.2812, 0.01481, 0.2188, 0.02807, 0.2188, 0.02807, 0.25, 0.01481, 0.1875, 0.02807, 0.1875, 0.02807, 0.2188, 0.01481, 0.1562, 0.02807, 0.1562, 0.02807, 0.1875, 0.01481, 0.125, 0.02807, 0.125, 0.02807, 0.1562, 0.01481, 0.09375, 0.02807, 0.09375, 0.02807, 0.125, 0.01481, 0.0625, 0.02807, 0.0625, 0.02807, 0.09375, 0.01481, 0.03125, 0.02807, 0.03125, 0.02807, 0.0625, 0.05765, 0.9688, 7.35e-05, 0.9688, 7.35e-05, 1.0, 0.05765, 0.9375, 7.35e-05, 0.9375, 7.35e-05, 0.9688, 0.05765, 0.9062, 7.35e-05, 0.9062, 7.35e-05, 0.9375, 0.05765, 0.875, 7.35e-05, 0.875, 7.35e-05, 0.9062, 0.05765, 0.8438, 7.35e-05, 0.8438, 7.35e-05, 0.875, 0.05765, 0.8125, 7.35e-05, 0.8125, 7.35e-05, 0.8438, 0.05765, 0.7812, 7.35e-05, 0.7812, 7.35e-05, 0.8125, 0.05765, 0.75, 7.35e-05, 0.75, 7.35e-05, 0.7812, 0.05765, 0.7188, 7.35e-05, 0.7188, 7.35e-05, 0.75, 0.05765, 0.6875, 7.35e-05, 0.6875, 7.35e-05, 0.7188, 0.05765, 0.6562, 7.35e-05, 0.6562, 7.35e-05, 0.6875, 0.05765, 0.625, 7.35e-05, 0.625, 7.35e-05, 0.6562, 0.05765, 0.5938, 7.35e-05, 0.5938, 7.35e-05, 0.625, 0.05765, 0.5625, 7.35e-05, 0.5625, 7.35e-05, 0.5938, 0.05765, 0.5312, 7.35e-05, 0.5312, 7.35e-05, 0.5625, 0.05765, 0.5, 7.35e-05, 0.5, 7.35e-05, 0.5312, 0.05765, 0.4688, 7.35e-05, 0.4688, 7.35e-05, 0.5, 0.05765, 0.4375, 7.35e-05, 0.4375, 7.35e-05, 0.4688, 0.05765, 0.4062, 7.35e-05, 0.4062, 7.35e-05, 0.4375, 0.05765, 0.375, 7.35e-05, 0.375, 7.35e-05, 0.4062, 0.05765, 0.3438, 7.35e-05, 0.3438, 7.35e-05, 0.375, 0.05765, 0.3125, 7.35e-05, 0.3125, 7.35e-05, 0.3438, 0.05765, 0.2812, 7.35e-05, 0.2812, 7.35e-05, 0.3125, 0.05765, 0.25, 7.35e-05, 0.25, 7.35e-05, 0.2812, 0.05765, 0.2188, 7.35e-05, 0.2188, 7.35e-05, 0.25, 0.05765, 0.1875, 7.35e-05, 0.1875, 7.35e-05, 0.2188, 0.05765, 0.1562, 7.35e-05, 0.1562, 7.35e-05, 0.1875, 0.05765, 0.125, 7.35e-05, 0.125, 7.35e-05, 0.1562, 0.05765, 0.09375, 7.35e-05, 0.09375, 7.35e-05, 0.125, 0.05765, 0.0625, 7.35e-05, 0.0625, 7.35e-05, 0.09375, 0.05765, 0.03125, 7.35e-05, 0.03125, 7.35e-05, 0.0625, 0.06654, 0.03125, 0.06289, 0.03125, 0.06289, 0.0, 0.06654, 0.0625, 0.06289, 0.0625, 0.06289, 0.03125, 0.06654, 0.09375, 0.06289, 0.09375, 0.06289, 0.0625, 0.06654, 0.125, 0.06289, 0.125, 0.06289, 0.09375, 0.06654, 0.1562, 0.06289, 0.1562, 0.06289, 0.125, 0.06654, 0.1875, 0.06289, 0.1875, 0.06289, 0.1562, 0.06654, 0.2188, 0.06289, 0.2188, 0.06289, 0.1875, 0.06654, 0.25, 0.06289, 0.25, 0.06289, 0.2188, 0.06654, 0.2812, 0.06289, 0.2812, 0.06289, 0.25, 0.06654, 0.3125, 0.06289, 0.3125, 0.06289, 0.2812, 0.06654, 0.3438, 0.06289, 0.3438, 0.06289, 0.3125, 0.06654, 0.375, 0.06289, 0.375, 0.06289, 0.3438, 0.06654, 0.4062, 0.06289, 0.4062, 0.06289, 0.375, 0.06654, 0.4375, 0.06289, 0.4375, 0.06289, 0.4062, 0.06654, 0.4688, 0.06289, 0.4688, 0.06289, 0.4375, 0.06654, 0.5, 0.06289, 0.5, 0.06289, 0.4688, 0.06654, 0.5312, 0.06289, 0.5312, 0.06289, 0.5, 0.06654, 0.5625, 0.06289, 0.5625, 0.06289, 0.5312, 0.06654, 0.5938, 0.06289, 0.5938, 0.06289, 0.5625, 0.06654, 0.625, 0.06289, 0.625, 0.06289, 0.5938, 0.06654, 0.6562, 0.06289, 0.6562, 0.06289, 0.625, 0.06654, 0.6875, 0.06289, 0.6875, 0.06289, 0.6562, 0.06654, 0.7188, 0.06289, 0.7188, 0.06289, 0.6875, 0.06654, 0.75, 0.06289, 0.75, 0.06289, 0.7188, 0.06654, 0.7812, 0.06289, 0.7812, 0.06289, 0.75, 0.06654, 0.8125, 0.06289, 0.8125, 0.06289, 0.7812, 0.06654, 0.8438, 0.06289, 0.8438, 0.06289, 0.8125, 0.06654, 0.875, 0.06289, 0.875, 0.06289, 0.8438, 0.06654, 0.9062, 0.06289, 0.9062, 0.06289, 0.875, 0.06654, 0.9375, 0.06289, 0.9375, 0.06289, 0.9062, 0.06654, 0.9688, 0.06289, 0.9688, 0.06289, 0.9375, 0.5532, 1.0, 0.5532, 0.9688, 0.3484, 0.9688, 0.5532, 0.9688, 0.5532, 0.9375, 0.3484, 0.9375, 0.5532, 0.9375, 0.5532, 0.9062, 0.3484, 0.9062, 0.5532, 0.9062, 0.5532, 0.875, 0.3484, 0.875, 0.5532, 0.875, 0.5532, 0.8438, 0.3484, 0.8438, 0.5532, 0.8438, 0.5532, 0.8125, 0.3484, 0.8125, 0.5532, 0.8125, 0.5532, 0.7812, 0.3484, 0.7812, 0.5532, 0.7812, 0.5532, 0.75, 0.3484, 0.75, 0.5532, 0.75, 0.5532, 0.7188, 0.3484, 0.7188, 0.5532, 0.7188, 0.5532, 0.6875, 0.3484, 0.6875, 0.5532, 0.6875, 0.5532, 0.6562, 0.3484, 0.6562, 0.5532, 0.6562, 0.5532, 0.625, 0.3484, 0.625, 0.5532, 0.625, 0.5532, 0.5938, 0.3484, 0.5938, 0.5532, 0.5938, 0.5532, 0.5625, 0.3484, 0.5625, 0.5532, 0.5625, 0.5532, 0.5312, 0.3484, 0.5312, 0.5532, 0.5312, 0.5532, 0.5, 0.3484, 0.5, 0.5532, 0.5, 0.5532, 0.4688, 0.3484, 0.4688, 0.5532, 0.4688, 0.5532, 0.4375, 0.3484, 0.4375, 0.5532, 0.4375, 0.5532, 0.4062, 0.3484, 0.4062, 0.5532, 0.4062, 0.5532, 0.375, 0.3484, 0.375, 0.5532, 0.375, 0.5532, 0.3438, 0.3484, 0.3438, 0.5532, 0.3438, 0.5532, 0.3125, 0.3484, 0.3125, 0.5532, 0.3125, 0.5532, 0.2812, 0.3484, 0.2812, 0.5532, 0.2812, 0.5532, 0.25, 0.3484, 0.25, 0.5532, 0.25, 0.5532, 0.2188, 0.3484, 0.2188, 0.5532, 0.2188, 0.5532, 0.1875, 0.3484, 0.1875, 0.5532, 0.1875, 0.5532, 0.1562, 0.3484, 0.1562, 0.5532, 0.1562, 0.5532, 0.125, 0.3484, 0.125, 0.5532, 0.125, 0.5532, 0.09375, 0.3484, 0.09375, 0.5532, 0.09375, 0.5532, 0.0625, 0.3484, 0.0625, 0.5532, 0.0625, 0.5532, 0.03125, 0.3484, 0.03125, 0.06945, 0.0, 0.2756, 0.0, 0.2756, 0.03125, 0.05925, 0.03125, 0.05925, 0.0, 0.06289, 0.0, 7.35e-05, 0.03125, 7.35e-05, 0.0, 0.05765, 0.0, 0.01481, 0.9688, 0.01481, 1.0, 0.00155, 1.0, 0.01481, 0.0, 0.01481, 0.03125, 0.00155, 0.03125, 0.01481, 0.03125, 0.01481, 0.0625, 0.00155, 0.0625, 0.01481, 0.0625, 0.01481, 0.09375, 0.00155, 0.09375, 0.01481, 0.09375, 0.01481, 0.125, 0.00155, 0.125, 0.01481, 0.125, 0.01481, 0.1562, 0.00155, 0.1562, 0.01481, 0.1562, 0.01481, 0.1875, 0.00155, 0.1875, 0.01481, 0.1875, 0.01481, 0.2188, 0.00155, 0.2188, 0.01481, 0.2188, 0.01481, 0.25, 0.00155, 0.25, 0.01481, 0.25, 0.01481, 0.2812, 0.00155, 0.2812, 0.01481, 0.2812, 0.01481, 0.3125, 0.00155, 0.3125, 0.01481, 0.3125, 0.01481, 0.3438, 0.00155, 0.3438, 0.01481, 0.3438, 0.01481, 0.375, 0.00155, 0.375, 0.01481, 0.375, 0.01481, 0.4062, 0.00155, 0.4062, 0.01481, 0.4062, 0.01481, 0.4375, 0.00155, 0.4375, 0.01481, 0.4375, 0.01481, 0.4688, 0.00155, 0.4688, 0.01481, 0.4688, 0.01481, 0.5, 0.00155, 0.5, 0.01481, 0.5, 0.01481, 0.5312, 0.00155, 0.5312, 0.01481, 0.5312, 0.01481, 0.5625, 0.00155, 0.5625, 0.01481, 0.5625, 0.01481, 0.5938, 0.00155, 0.5938, 0.01481, 0.5938, 0.01481, 0.625, 0.00155, 0.625, 0.01481, 0.625, 0.01481, 0.6562, 0.00155, 0.6562, 0.01481, 0.6562, 0.01481, 0.6875, 0.00155, 0.6875, 0.01481, 0.6875, 0.01481, 0.7188, 0.00155, 0.7188, 0.01481, 0.7188, 0.01481, 0.75, 0.00155, 0.75, 0.01481, 0.75, 0.01481, 0.7812, 0.00155, 0.7812, 0.01481, 0.7812, 0.01481, 0.8125, 0.00155, 0.8125, 0.01481, 0.8125, 0.01481, 0.8438, 0.00155, 0.8438, 0.01481, 0.8438, 0.01481, 0.875, 0.00155, 0.875, 0.01481, 0.875, 0.01481, 0.9062, 0.00155, 0.9062, 0.01481, 0.9062, 0.01481, 0.9375, 0.00155, 0.9375, 0.01481, 0.9375, 0.01481, 0.9688, 0.00155, 0.9688, 7.35e-05, 1.0, 7.35e-05, 0.9688, 0.05765, 0.9688, 7.35e-05, 0.9688, 7.35e-05, 0.9375, 0.05765, 0.9375, 7.35e-05, 0.9375, 7.35e-05, 0.9062, 0.05765, 0.9062, 7.35e-05, 0.9062, 7.35e-05, 0.875, 0.05765, 0.875, 7.35e-05, 0.875, 7.35e-05, 0.8438, 0.05765, 0.8438, 7.35e-05, 0.8438, 7.35e-05, 0.8125, 0.05765, 0.8125, 7.35e-05, 0.8125, 7.35e-05, 0.7812, 0.05765, 0.7812, 7.35e-05, 0.7812, 7.35e-05, 0.75, 0.05765, 0.75, 7.35e-05, 0.75, 7.35e-05, 0.7188, 0.05765, 0.7188, 7.35e-05, 0.7188, 7.35e-05, 0.6875, 0.05765, 0.6875, 7.35e-05, 0.6875, 7.35e-05, 0.6562, 0.05765, 0.6562, 7.35e-05, 0.6562, 7.35e-05, 0.625, 0.05765, 0.625, 7.35e-05, 0.625, 7.35e-05, 0.5938, 0.05765, 0.5938, 7.35e-05, 0.5938, 7.35e-05, 0.5625, 0.05765, 0.5625, 7.35e-05, 0.5625, 7.35e-05, 0.5312, 0.05765, 0.5312, 7.35e-05, 0.5312, 7.35e-05, 0.5, 0.05765, 0.5, 7.35e-05, 0.5, 7.35e-05, 0.4688, 0.05765, 0.4688, 7.35e-05, 0.4688, 7.35e-05, 0.4375, 0.05765, 0.4375, 7.35e-05, 0.4375, 7.35e-05, 0.4062, 0.05765, 0.4062, 7.35e-05, 0.4062, 7.35e-05, 0.375, 0.05765, 0.375, 7.35e-05, 0.375, 7.35e-05, 0.3438, 0.05765, 0.3438, 7.35e-05, 0.3438, 7.35e-05, 0.3125, 0.05765, 0.3125, 7.35e-05, 0.3125, 7.35e-05, 0.2812, 0.05765, 0.2812, 7.35e-05, 0.2812, 7.35e-05, 0.25, 0.05765, 0.25, 7.35e-05, 0.25, 7.35e-05, 0.2188, 0.05765, 0.2188, 7.35e-05, 0.2188, 7.35e-05, 0.1875, 0.05765, 0.1875, 7.35e-05, 0.1875, 7.35e-05, 0.1562, 0.05765, 0.1562, 7.35e-05, 0.1562, 7.35e-05, 0.125, 0.05765, 0.125, 7.35e-05, 0.125, 7.35e-05, 0.09375, 0.05765, 0.09375, 7.35e-05, 0.09375, 7.35e-05, 0.0625, 0.05765, 0.0625, 7.35e-05, 0.0625, 7.35e-05, 0.03125, 0.05765, 0.03125, 0.05925, 1.0, 0.05925, 0.9688, 0.06289, 0.9688, 0.05925, 0.9688, 0.05925, 0.9375, 0.06289, 0.9375, 0.05925, 0.9375, 0.05925, 0.9062, 0.06289, 0.9062, 0.05925, 0.9062, 0.05925, 0.875, 0.06289, 0.875, 0.05925, 0.875, 0.05925, 0.8438, 0.06289, 0.8438, 0.05925, 0.8438, 0.05925, 0.8125, 0.06289, 0.8125, 0.05925, 0.8125, 0.05925, 0.7812, 0.06289, 0.7812, 0.05925, 0.7812, 0.05925, 0.75, 0.06289, 0.75, 0.05925, 0.75, 0.05925, 0.7188, 0.06289, 0.7188, 0.05925, 0.7188, 0.05925, 0.6875, 0.06289, 0.6875, 0.05925, 0.6875, 0.05925, 0.6562, 0.06289, 0.6562, 0.05925, 0.6562, 0.05925, 0.625, 0.06289, 0.625, 0.05925, 0.625, 0.05925, 0.5938, 0.06289, 0.5938, 0.05925, 0.5938, 0.05925, 0.5625, 0.06289, 0.5625, 0.05925, 0.5625, 0.05925, 0.5312, 0.06289, 0.5312, 0.05925, 0.5312, 0.05925, 0.5, 0.06289, 0.5, 0.05925, 0.5, 0.05925, 0.4688, 0.06289, 0.4688, 0.05925, 0.4688, 0.05925, 0.4375, 0.06289, 0.4375, 0.05925, 0.4375, 0.05925, 0.4062, 0.06289, 0.4062, 0.05925, 0.4062, 0.05925, 0.375, 0.06289, 0.375, 0.05925, 0.375, 0.05925, 0.3438, 0.06289, 0.3438, 0.05925, 0.3438, 0.05925, 0.3125, 0.06289, 0.3125, 0.05925, 0.3125, 0.05925, 0.2812, 0.06289, 0.2812, 0.05925, 0.2812, 0.05925, 0.25, 0.06289, 0.25, 0.05925, 0.25, 0.05925, 0.2188, 0.06289, 0.2188, 0.05925, 0.2188, 0.05925, 0.1875, 0.06289, 0.1875, 0.05925, 0.1875, 0.05925, 0.1562, 0.06289, 0.1562, 0.05925, 0.1562, 0.05925, 0.125, 0.06289, 0.125, 0.05925, 0.125, 0.05925, 0.09375, 0.06289, 0.09375, 0.05925, 0.09375, 0.05925, 0.0625, 0.06289, 0.0625, 0.05925, 0.0625, 0.05925, 0.03125, 0.06289, 0.03125, 0.06945, 0.9688, 0.2756, 0.9688, 0.2756, 1.0, 0.06945, 0.9375, 0.2756, 0.9375, 0.2756, 0.9688, 0.06945, 0.9062, 0.2756, 0.9062, 0.2756, 0.9375, 0.06945, 0.875, 0.2756, 0.875, 0.2756, 0.9062, 0.06945, 0.8438, 0.2756, 0.8438, 0.2756, 0.875, 0.06945, 0.8125, 0.2756, 0.8125, 0.2756, 0.8438, 0.06945, 0.7812, 0.2756, 0.7812, 0.2756, 0.8125, 0.06945, 0.75, 0.2756, 0.75, 0.2756, 0.7812, 0.06945, 0.7188, 0.2756, 0.7188, 0.2756, 0.75, 0.06945, 0.6875, 0.2756, 0.6875, 0.2756, 0.7188, 0.06945, 0.6562, 0.2756, 0.6562, 0.2756, 0.6875, 0.06945, 0.625, 0.2756, 0.625, 0.2756, 0.6562, 0.06945, 0.5938, 0.2756, 0.5938, 0.2756, 0.625, 0.06945, 0.5625, 0.2756, 0.5625, 0.2756, 0.5938, 0.06945, 0.5312, 0.2756, 0.5312, 0.2756, 0.5625, 0.06945, 0.5, 0.2756, 0.5, 0.2756, 0.5312, 0.06945, 0.4688, 0.2756, 0.4688, 0.2756, 0.5, 0.06945, 0.4375, 0.2756, 0.4375, 0.2756, 0.4688, 0.06945, 0.4062, 0.2756, 0.4062, 0.2756, 0.4375, 0.06945, 0.375, 0.2756, 0.375, 0.2756, 0.4062, 0.06945, 0.3438, 0.2756, 0.3438, 0.2756, 0.375, 0.06945, 0.3125, 0.2756, 0.3125, 0.2756, 0.3438, 0.06945, 0.2812, 0.2756, 0.2812, 0.2756, 0.3125, 0.06945, 0.25, 0.2756, 0.25, 0.2756, 0.2812, 0.06945, 0.2188, 0.2756, 0.2188, 0.2756, 0.25, 0.06945, 0.1875, 0.2756, 0.1875, 0.2756, 0.2188, 0.06945, 0.1562, 0.2756, 0.1562, 0.2756, 0.1875, 0.06945, 0.125, 0.2756, 0.125, 0.2756, 0.1562, 0.06945, 0.09375, 0.2756, 0.09375, 0.2756, 0.125, 0.06945, 0.0625, 0.2756, 0.0625, 0.2756, 0.09375, 0.06945, 0.03125, 0.2756, 0.03125, 0.2756, 0.0625])
me_plane.materials.append(mat_material_002)
me_plane.use_remesh_fix_poles = True
me_plane.use_remesh_preserve_attributes = False
me_plane.use_mirror_vertex_groups = False
me_plane.update()
me_plane_001 = bpy.data.meshes.new('Plane.001')
me_plane_001.from_pydata([(18.0, 32.0, 0.0005), (18.0, -32.0, 0.0005), (22.0, 32.0, 0.001), (22.0, -32.0, 0.001), (18.0, -30.0, 0.0005), (18.0, -28.0, 0.0005), (18.0, -26.0, 0.0005), (18.0, -24.0, 0.0005), (18.0, -22.0, 0.0005), (18.0, -20.0, 0.0005), (18.0, -18.0, 0.0005), (18.0, -16.0, 0.0005), (18.0, -14.0, 0.0005), (18.0, -12.0, 0.0005), (18.0, -10.0, 0.0005), (18.0, -8.0, 0.0005), (18.0, -6.0, 0.0005), (18.0, -4.0, 0.0005), (18.0, -2.0, 0.0005), (18.0, 7.55e-07, 0.0005), (18.0, 2.0, 0.0005), (18.0, 4.0, 0.0005), (18.0, 6.0, 0.0005), (18.0, 8.0, 0.0005), (18.0, 10.0, 0.0005), (18.0, 12.0, 0.0005), (18.0, 14.0, 0.0005), (18.0, 16.0, 0.0005), (18.0, 18.0, 0.0005), (18.0, 20.0, 0.0005), (18.0, 22.0, 0.0005), (18.0, 24.0, 0.0005), (18.0, 26.0, 0.0005), (18.0, 28.0, 0.0005), (18.0, 30.0, 0.0005), (22.0, -30.0, 0.001), (22.0, -28.0, 0.001), (22.0, -26.0, 0.001), (22.0, -24.0, 0.001), (22.0, -22.0, 0.001), (22.0, -20.0, 0.001), (22.0, -18.0, 0.001), (22.0, -16.0, 0.001), (22.0, -14.0, 0.001), (22.0, -12.0, 0.001), (22.0, -10.0, 0.001), (22.0, -8.0, 0.001), (22.0, -6.0, 0.001), (22.0, -4.0, 0.001), (22.0, -2.0, 0.001), (22.0, 1.208e-06, 0.001), (22.0, 2.0, 0.001), (22.0, 4.0, 0.001), (22.0, 6.0, 0.001), (22.0, 8.0, 0.001), (22.0, 10.0, 0.001), (22.0, 12.0, 0.001), (22.0, 14.0, 0.001), (22.0, 16.0, 0.001), (22.0, 18.0, 0.001), (22.0, 20.0, 0.001), (22.0, 22.0, 0.001), (22.0, 24.0, 0.001), (22.0, 26.0, 0.001), (22.0, 28.0, 0.001), (22.0, 30.0, 0.001), (-18.0, 32.0, 0.0005), (4.085e-07, 32.0, -0.3), (-18.0, -32.0, 0.0005), (1.007e-05, -32.0, -0.3), (-22.0, 32.0, 0.001), (-22.0, -32.0, 0.001), (-18.0, -30.0, 0.0005), (-18.0, -28.0, 0.0005), (-18.0, -26.0, 0.0005), (-18.0, -24.0, 0.0005), (-18.0, -22.0, 0.0005), (-18.0, -20.0, 0.0005), (-18.0, -18.0, 0.0005), (-18.0, -16.0, 0.0005), (-18.0, -14.0, 0.0005), (-18.0, -12.0, 0.0005), (-18.0, -10.0, 0.0005), (-18.0, -8.0, 0.0005), (-18.0, -6.0, 0.0005), (-18.0, -4.0, 0.0005), (-18.0, -2.0, 0.0005), (-18.0, -7.55e-07, 0.0005), (-18.0, 2.0, 0.0005), (-18.0, 4.0, 0.0005), (-18.0, 6.0, 0.0005), (-18.0, 8.0, 0.0005), (-18.0, 10.0, 0.0005), (-18.0, 12.0, 0.0005), (-18.0, 14.0, 0.0005), (-18.0, 16.0, 0.0005), (-18.0, 18.0, 0.0005), (-18.0, 20.0, 0.0005), (-18.0, 22.0, 0.0005), (-18.0, 24.0, 0.0005), (-18.0, 26.0, 0.0005), (-18.0, 28.0, 0.0005), (-18.0, 30.0, 0.0005), (7.105e-07, 30.0, -0.3), (1.013e-06, 28.0, -0.3), (1.315e-06, 26.0, -0.3), (1.616e-06, 24.0, -0.3), (1.918e-06, 22.0, -0.3), (2.22e-06, 20.0, -0.3), (2.522e-06, 18.0, -0.3), (2.824e-06, 16.0, -0.3), (3.126e-06, 14.0, -0.3), (3.428e-06, 12.0, -0.3), (3.73e-06, 10.0, -0.3), (4.032e-06, 8.0, -0.3), (4.334e-06, 6.0, -0.3), (4.636e-06, 4.0, -0.3), (4.938e-06, 2.0, -0.3), (5.24e-06, 3.956e-13, -0.3), (5.542e-06, -2.0, -0.3), (5.844e-06, -4.0, -0.3), (6.146e-06, -6.0, -0.3), (6.448e-06, -8.0, -0.3), (6.75e-06, -10.0, -0.3), (7.052e-06, -12.0, -0.3), (7.354e-06, -14.0, -0.3), (7.656e-06, -16.0, -0.3), (7.958e-06, -18.0, -0.3), (8.26e-06, -20.0, -0.3), (8.562e-06, -22.0, -0.3), (8.864e-06, -24.0, -0.3), (9.166e-06, -26.0, -0.3), (9.468e-06, -28.0, -0.3), (9.77e-06, -30.0, -0.3), (-22.0, -30.0, 0.001), (-22.0, -28.0, 0.001), (-22.0, -26.0, 0.001), (-22.0, -24.0, 0.001), (-22.0, -22.0, 0.001), (-22.0, -20.0, 0.001), (-22.0, -18.0, 0.001), (-22.0, -16.0, 0.001), (-22.0, -14.0, 0.001), (-22.0, -12.0, 0.001), (-22.0, -10.0, 0.001), (-22.0, -8.0, 0.001), (-22.0, -6.0, 0.001), (-22.0, -4.0, 0.001), (-22.0, -2.0, 0.001), (-22.0, -1.208e-06, 0.001), (-22.0, 2.0, 0.001), (-22.0, 4.0, 0.001), (-22.0, 6.0, 0.001), (-22.0, 8.0, 0.001), (-22.0, 10.0, 0.001), (-22.0, 12.0, 0.001), (-22.0, 14.0, 0.001), (-22.0, 16.0, 0.001), (-22.0, 18.0, 0.001), (-22.0, 20.0, 0.001), (-22.0, 22.0, 0.001), (-22.0, 24.0, 0.001), (-22.0, 26.0, 0.001), (-22.0, 28.0, 0.001), (-22.0, 30.0, 0.001)], [], [(133, 1, 4), (1, 35, 4), (34, 2, 0), (33, 65, 34), (32, 64, 33), (31, 63, 32), (30, 62, 31), (29, 61, 30), (28, 60, 29), (27, 59, 28), (26, 58, 27), (25, 57, 26), (24, 56, 25), (23, 55, 24), (22, 54, 23), (21, 53, 22), (20, 52, 21), (19, 51, 20), (18, 50, 19), (17, 49, 18), (16, 48, 17), (15, 47, 16), (14, 46, 15), (13, 45, 14), (12, 44, 13), (11, 43, 12), (10, 42, 11), (9, 41, 10), (8, 40, 9), (7, 39, 8), (6, 38, 7), (5, 37, 6), (4, 36, 5), (67, 34, 0), (103, 33, 34), (104, 32, 33), (105, 31, 32), (106, 30, 31), (107, 29, 30), (108, 28, 29), (109, 27, 28), (110, 26, 27), (111, 25, 26), (112, 24, 25), (113, 23, 24), (114, 22, 23), (115, 21, 22), (116, 20, 21), (117, 19, 20), (118, 18, 19), (119, 17, 18), (120, 16, 17), (121, 15, 16), (122, 14, 15), (123, 13, 14), (124, 12, 13), (125, 11, 12), (126, 10, 11), (127, 9, 10), (128, 8, 9), (129, 7, 8), (130, 6, 7), (131, 5, 6), (132, 4, 5), (68, 133, 72), (134, 68, 72), (70, 102, 66), (164, 101, 102), (163, 100, 101), (162, 99, 100), (161, 98, 99), (160, 97, 98), (159, 96, 97), (158, 95, 96), (157, 94, 95), (156, 93, 94), (155, 92, 93), (154, 91, 92), (153, 90, 91), (152, 89, 90), (151, 88, 89), (150, 87, 88), (149, 86, 87), (148, 85, 86), (147, 84, 85), (146, 83, 84), (145, 82, 83), (144, 81, 82), (143, 80, 81), (142, 79, 80), (141, 78, 79), (140, 77, 78), (139, 76, 77), (138, 75, 76), (137, 74, 75), (136, 73, 74), (135, 72, 73), (102, 67, 66), (101, 103, 102), (100, 104, 101), (99, 105, 100), (98, 106, 99), (97, 107, 98), (96, 108, 97), (95, 109, 96), (94, 110, 95), (93, 111, 94), (92, 112, 93), (91, 113, 92), (90, 114, 91), (89, 115, 90), (88, 116, 89), (87, 117, 88), (86, 118, 87), (85, 119, 86), (84, 120, 85), (83, 121, 84), (82, 122, 83), (81, 123, 82), (80, 124, 81), (79, 125, 80), (78, 126, 79), (77, 127, 78), (76, 128, 77), (75, 129, 76), (74, 130, 75), (73, 131, 74), (72, 132, 73), (133, 69, 1), (1, 3, 35), (34, 65, 2), (33, 64, 65), (32, 63, 64), (31, 62, 63), (30, 61, 62), (29, 60, 61), (28, 59, 60), (27, 58, 59), (26, 57, 58), (25, 56, 57), (24, 55, 56), (23, 54, 55), (22, 53, 54), (21, 52, 53), (20, 51, 52), (19, 50, 51), (18, 49, 50), (17, 48, 49), (16, 47, 48), (15, 46, 47), (14, 45, 46), (13, 44, 45), (12, 43, 44), (11, 42, 43), (10, 41, 42), (9, 40, 41), (8, 39, 40), (7, 38, 39), (6, 37, 38), (5, 36, 37), (4, 35, 36), (67, 103, 34), (103, 104, 33), (104, 105, 32), (105, 106, 31), (106, 107, 30), (107, 108, 29), (108, 109, 28), (109, 110, 27), (110, 111, 26), (111, 112, 25), (112, 113, 24), (113, 114, 23), (114, 115, 22), (115, 116, 21), (116, 117, 20), (117, 118, 19), (118, 119, 18), (119, 120, 17), (120, 121, 16), (121, 122, 15), (122, 123, 14), (123, 124, 13), (124, 125, 12), (125, 126, 11), (126, 127, 10), (127, 128, 9), (128, 129, 8), (129, 130, 7), (130, 131, 6), (131, 132, 5), (132, 133, 4), (68, 69, 133), (134, 71, 68), (70, 164, 102), (164, 163, 101), (163, 162, 100), (162, 161, 99), (161, 160, 98), (160, 159, 97), (159, 158, 96), (158, 157, 95), (157, 156, 94), (156, 155, 93), (155, 154, 92), (154, 153, 91), (153, 152, 90), (152, 151, 89), (151, 150, 88), (150, 149, 87), (149, 148, 86), (148, 147, 85), (147, 146, 84), (146, 145, 83), (145, 144, 82), (144, 143, 81), (143, 142, 80), (142, 141, 79), (141, 140, 78), (140, 139, 77), (139, 138, 76), (138, 137, 75), (137, 136, 74), (136, 135, 73), (135, 134, 72), (102, 103, 67), (101, 104, 103), (100, 105, 104), (99, 106, 105), (98, 107, 106), (97, 108, 107), (96, 109, 108), (95, 110, 109), (94, 111, 110), (93, 112, 111), (92, 113, 112), (91, 114, 113), (90, 115, 114), (89, 116, 115), (88, 117, 116), (87, 118, 117), (86, 119, 118), (85, 120, 119), (84, 121, 120), (83, 122, 121), (82, 123, 122), (81, 124, 123), (80, 125, 124), (79, 126, 125), (78, 127, 126), (77, 128, 127), (76, 129, 128), (75, 130, 129), (74, 131, 130), (73, 132, 131), (72, 133, 132)])
_uv = me_plane_001.uv_layers.new(name='UVMap')
_uv.uv.foreach_set('vector', [0.5537, 0.03125, 0.3485, 0.0, 0.3485, 0.03125, 0.05765, 0.0, 7.35e-05, 0.03125, 0.05765, 0.03125, 0.05765, 0.9688, 7.35e-05, 1.0, 0.05765, 1.0, 0.05765, 0.9375, 7.35e-05, 0.9688, 0.05765, 0.9688, 0.05765, 0.9062, 7.35e-05, 0.9375, 0.05765, 0.9375, 0.05765, 0.875, 7.35e-05, 0.9062, 0.05765, 0.9062, 0.05765, 0.8438, 7.35e-05, 0.875, 0.05765, 0.875, 0.05765, 0.8125, 7.35e-05, 0.8438, 0.05765, 0.8438, 0.05765, 0.7812, 7.35e-05, 0.8125, 0.05765, 0.8125, 0.05765, 0.75, 7.35e-05, 0.7812, 0.05765, 0.7812, 0.05765, 0.7188, 7.35e-05, 0.75, 0.05765, 0.75, 0.05765, 0.6875, 7.35e-05, 0.7188, 0.05765, 0.7188, 0.05765, 0.6562, 7.35e-05, 0.6875, 0.05765, 0.6875, 0.05765, 0.625, 7.35e-05, 0.6562, 0.05765, 0.6562, 0.05765, 0.5938, 7.35e-05, 0.625, 0.05765, 0.625, 0.05765, 0.5625, 7.35e-05, 0.5938, 0.05765, 0.5938, 0.05765, 0.5312, 7.35e-05, 0.5625, 0.05765, 0.5625, 0.05765, 0.5, 7.35e-05, 0.5312, 0.05765, 0.5312, 0.05765, 0.4688, 7.35e-05, 0.5, 0.05765, 0.5, 0.05765, 0.4375, 7.35e-05, 0.4688, 0.05765, 0.4688, 0.05765, 0.4062, 7.35e-05, 0.4375, 0.05765, 0.4375, 0.05765, 0.375, 7.35e-05, 0.4062, 0.05765, 0.4062, 0.05765, 0.3438, 7.35e-05, 0.375, 0.05765, 0.375, 0.05765, 0.3125, 7.35e-05, 0.3438, 0.05765, 0.3438, 0.05765, 0.2812, 7.35e-05, 0.3125, 0.05765, 0.3125, 0.05765, 0.25, 7.35e-05, 0.2812, 0.05765, 0.2812, 0.05765, 0.2188, 7.35e-05, 0.25, 0.05765, 0.25, 0.05765, 0.1875, 7.35e-05, 0.2188, 0.05765, 0.2188, 0.05765, 0.1562, 7.35e-05, 0.1875, 0.05765, 0.1875, 0.05765, 0.125, 7.35e-05, 0.1562, 0.05765, 0.1562, 0.05765, 0.09375, 7.35e-05, 0.125, 0.05765, 0.125, 0.05765, 0.0625, 7.35e-05, 0.09375, 0.05765, 0.09375, 0.05765, 0.03125, 7.35e-05, 0.0625, 0.05765, 0.0625, 0.5537, 1.0, 0.3485, 0.9688, 0.3485, 1.0, 0.5537, 0.9688, 0.3485, 0.9375, 0.3485, 0.9688, 0.5537, 0.9375, 0.3485, 0.9062, 0.3485, 0.9375, 0.5537, 0.9062, 0.3485, 0.875, 0.3485, 0.9062, 0.5537, 0.875, 0.3485, 0.8438, 0.3485, 0.875, 0.5537, 0.8438, 0.3485, 0.8125, 0.3485, 0.8438, 0.5537, 0.8125, 0.3485, 0.7812, 0.3485, 0.8125, 0.5537, 0.7812, 0.3485, 0.75, 0.3485, 0.7812, 0.5537, 0.75, 0.3485, 0.7188, 0.3485, 0.75, 0.5537, 0.7188, 0.3485, 0.6875, 0.3485, 0.7188, 0.5537, 0.6875, 0.3485, 0.6562, 0.3485, 0.6875, 0.5537, 0.6562, 0.3485, 0.625, 0.3485, 0.6562, 0.5537, 0.625, 0.3485, 0.5938, 0.3485, 0.625, 0.5537, 0.5938, 0.3485, 0.5625, 0.3485, 0.5938, 0.5537, 0.5625, 0.3485, 0.5312, 0.3485, 0.5625, 0.5537, 0.5312, 0.3485, 0.5, 0.3485, 0.5312, 0.5537, 0.5, 0.3485, 0.4688, 0.3485, 0.5, 0.5537, 0.4688, 0.3485, 0.4375, 0.3485, 0.4688, 0.5537, 0.4375, 0.3485, 0.4062, 0.3485, 0.4375, 0.5537, 0.4062, 0.3485, 0.375, 0.3485, 0.4062, 0.5537, 0.375, 0.3485, 0.3438, 0.3485, 0.375, 0.5537, 0.3438, 0.3485, 0.3125, 0.3485, 0.3438, 0.5537, 0.3125, 0.3485, 0.2812, 0.3485, 0.3125, 0.5537, 0.2812, 0.3485, 0.25, 0.3485, 0.2812, 0.5537, 0.25, 0.3485, 0.2188, 0.3485, 0.25, 0.5537, 0.2188, 0.3485, 0.1875, 0.3485, 0.2188, 0.5537, 0.1875, 0.3485, 0.1562, 0.3485, 0.1875, 0.5537, 0.1562, 0.3485, 0.125, 0.3485, 0.1562, 0.5537, 0.125, 0.3485, 0.09375, 0.3485, 0.125, 0.5537, 0.09375, 0.3485, 0.0625, 0.3485, 0.09375, 0.5537, 0.0625, 0.3485, 0.03125, 0.3485, 0.0625, 0.06979, 0.0, 0.275, 0.03125, 0.06979, 0.03125, 7.35e-05, 0.03125, 0.05765, 0.0, 0.05765, 0.03125, 7.35e-05, 1.0, 0.05765, 0.9688, 0.05765, 1.0, 7.35e-05, 0.9688, 0.05765, 0.9375, 0.05765, 0.9688, 7.35e-05, 0.9375, 0.05765, 0.9062, 0.05765, 0.9375, 7.35e-05, 0.9062, 0.05765, 0.875, 0.05765, 0.9062, 7.35e-05, 0.875, 0.05765, 0.8438, 0.05765, 0.875, 7.35e-05, 0.8438, 0.05765, 0.8125, 0.05765, 0.8438, 7.35e-05, 0.8125, 0.05765, 0.7812, 0.05765, 0.8125, 7.35e-05, 0.7812, 0.05765, 0.75, 0.05765, 0.7812, 7.35e-05, 0.75, 0.05765, 0.7188, 0.05765, 0.75, 7.35e-05, 0.7188, 0.05765, 0.6875, 0.05765, 0.7188, 7.35e-05, 0.6875, 0.05765, 0.6562, 0.05765, 0.6875, 7.35e-05, 0.6562, 0.05765, 0.625, 0.05765, 0.6562, 7.35e-05, 0.625, 0.05765, 0.5938, 0.05765, 0.625, 7.35e-05, 0.5938, 0.05765, 0.5625, 0.05765, 0.5938, 7.35e-05, 0.5625, 0.05765, 0.5312, 0.05765, 0.5625, 7.35e-05, 0.5312, 0.05765, 0.5, 0.05765, 0.5312, 7.35e-05, 0.5, 0.05765, 0.4688, 0.05765, 0.5, 7.35e-05, 0.4688, 0.05765, 0.4375, 0.05765, 0.4688, 7.35e-05, 0.4375, 0.05765, 0.4062, 0.05765, 0.4375, 7.35e-05, 0.4062, 0.05765, 0.375, 0.05765, 0.4062, 7.35e-05, 0.375, 0.05765, 0.3438, 0.05765, 0.375, 7.35e-05, 0.3438, 0.05765, 0.3125, 0.05765, 0.3438, 7.35e-05, 0.3125, 0.05765, 0.2812, 0.05765, 0.3125, 7.35e-05, 0.2812, 0.05765, 0.25, 0.05765, 0.2812, 7.35e-05, 0.25, 0.05765, 0.2188, 0.05765, 0.25, 7.35e-05, 0.2188, 0.05765, 0.1875, 0.05765, 0.2188, 7.35e-05, 0.1875, 0.05765, 0.1562, 0.05765, 0.1875, 7.35e-05, 0.1562, 0.05765, 0.125, 0.05765, 0.1562, 7.35e-05, 0.125, 0.05765, 0.09375, 0.05765, 0.125, 7.35e-05, 0.09375, 0.05765, 0.0625, 0.05765, 0.09375, 7.35e-05, 0.0625, 0.05765, 0.03125, 0.05765, 0.0625, 0.06979, 0.9688, 0.275, 1.0, 0.06979, 1.0, 0.06979, 0.9375, 0.275, 0.9688, 0.06979, 0.9688, 0.06979, 0.9062, 0.275, 0.9375, 0.06979, 0.9375, 0.06979, 0.875, 0.275, 0.9062, 0.06979, 0.9062, 0.06979, 0.8438, 0.275, 0.875, 0.06979, 0.875, 0.06979, 0.8125, 0.275, 0.8438, 0.06979, 0.8438, 0.06979, 0.7812, 0.275, 0.8125, 0.06979, 0.8125, 0.06979, 0.75, 0.275, 0.7812, 0.06979, 0.7812, 0.06979, 0.7188, 0.275, 0.75, 0.06979, 0.75, 0.06979, 0.6875, 0.275, 0.7188, 0.06979, 0.7188, 0.06979, 0.6562, 0.275, 0.6875, 0.06979, 0.6875, 0.06979, 0.625, 0.275, 0.6562, 0.06979, 0.6562, 0.06979, 0.5938, 0.275, 0.625, 0.06979, 0.625, 0.06979, 0.5625, 0.275, 0.5938, 0.06979, 0.5938, 0.06979, 0.5312, 0.275, 0.5625, 0.06979, 0.5625, 0.06979, 0.5, 0.275, 0.5312, 0.06979, 0.5312, 0.06979, 0.4688, 0.275, 0.5, 0.06979, 0.5, 0.06979, 0.4375, 0.275, 0.4688, 0.06979, 0.4688, 0.06979, 0.4062, 0.275, 0.4375, 0.06979, 0.4375, 0.06979, 0.375, 0.275, 0.4062, 0.06979, 0.4062, 0.06979, 0.3438, 0.275, 0.375, 0.06979, 0.375, 0.06979, 0.3125, 0.275, 0.3438, 0.06979, 0.3438, 0.06979, 0.2812, 0.275, 0.3125, 0.06979, 0.3125, 0.06979, 0.25, 0.275, 0.2812, 0.06979, 0.2812, 0.06979, 0.2188, 0.275, 0.25, 0.06979, 0.25, 0.06979, 0.1875, 0.275, 0.2188, 0.06979, 0.2188, 0.06979, 0.1562, 0.275, 0.1875, 0.06979, 0.1875, 0.06979, 0.125, 0.275, 0.1562, 0.06979, 0.1562, 0.06979, 0.09375, 0.275, 0.125, 0.06979, 0.125, 0.06979, 0.0625, 0.275, 0.09375, 0.06979, 0.09375, 0.06979, 0.03125, 0.275, 0.0625, 0.06979, 0.0625, 0.5537, 0.03125, 0.5537, 0.0, 0.3485, 0.0, 0.05765, 0.0, 7.35e-05, 0.0, 7.35e-05, 0.03125, 0.05765, 0.9688, 7.35e-05, 0.9688, 7.35e-05, 1.0, 0.05765, 0.9375, 7.35e-05, 0.9375, 7.35e-05, 0.9688, 0.05765, 0.9062, 7.35e-05, 0.9062, 7.35e-05, 0.9375, 0.05765, 0.875, 7.35e-05, 0.875, 7.35e-05, 0.9062, 0.05765, 0.8438, 7.35e-05, 0.8438, 7.35e-05, 0.875, 0.05765, 0.8125, 7.35e-05, 0.8125, 7.35e-05, 0.8438, 0.05765, 0.7812, 7.35e-05, 0.7812, 7.35e-05, 0.8125, 0.05765, 0.75, 7.35e-05, 0.75, 7.35e-05, 0.7812, 0.05765, 0.7188, 7.35e-05, 0.7188, 7.35e-05, 0.75, 0.05765, 0.6875, 7.35e-05, 0.6875, 7.35e-05, 0.7188, 0.05765, 0.6562, 7.35e-05, 0.6562, 7.35e-05, 0.6875, 0.05765, 0.625, 7.35e-05, 0.625, 7.35e-05, 0.6562, 0.05765, 0.5938, 7.35e-05, 0.5938, 7.35e-05, 0.625, 0.05765, 0.5625, 7.35e-05, 0.5625, 7.35e-05, 0.5938, 0.05765, 0.5312, 7.35e-05, 0.5312, 7.35e-05, 0.5625, 0.05765, 0.5, 7.35e-05, 0.5, 7.35e-05, 0.5312, 0.05765, 0.4688, 7.35e-05, 0.4688, 7.35e-05, 0.5, 0.05765, 0.4375, 7.35e-05, 0.4375, 7.35e-05, 0.4688, 0.05765, 0.4062, 7.35e-05, 0.4062, 7.35e-05, 0.4375, 0.05765, 0.375, 7.35e-05, 0.375, 7.35e-05, 0.4062, 0.05765, 0.3438, 7.35e-05, 0.3438, 7.35e-05, 0.375, 0.05765, 0.3125, 7.35e-05, 0.3125, 7.35e-05, 0.3438, 0.05765, 0.2812, 7.35e-05, 0.2812, 7.35e-05, 0.3125, 0.05765, 0.25, 7.35e-05, 0.25, 7.35e-05, 0.2812, 0.05765, 0.2188, 7.35e-05, 0.2188, 7.35e-05, 0.25, 0.05765, 0.1875, 7.35e-05, 0.1875, 7.35e-05, 0.2188, 0.05765, 0.1562, 7.35e-05, 0.1562, 7.35e-05, 0.1875, 0.05765, 0.125, 7.35e-05, 0.125, 7.35e-05, 0.1562, 0.05765, 0.09375, 7.35e-05, 0.09375, 7.35e-05, 0.125, 0.05765, 0.0625, 7.35e-05, 0.0625, 7.35e-05, 0.09375, 0.05765, 0.03125, 7.35e-05, 0.03125, 7.35e-05, 0.0625, 0.5537, 1.0, 0.5537, 0.9688, 0.3485, 0.9688, 0.5537, 0.9688, 0.5537, 0.9375, 0.3485, 0.9375, 0.5537, 0.9375, 0.5537, 0.9062, 0.3485, 0.9062, 0.5537, 0.9062, 0.5537, 0.875, 0.3485, 0.875, 0.5537, 0.875, 0.5537, 0.8438, 0.3485, 0.8438, 0.5537, 0.8438, 0.5537, 0.8125, 0.3485, 0.8125, 0.5537, 0.8125, 0.5537, 0.7812, 0.3485, 0.7812, 0.5537, 0.7812, 0.5537, 0.75, 0.3485, 0.75, 0.5537, 0.75, 0.5537, 0.7188, 0.3485, 0.7188, 0.5537, 0.7188, 0.5537, 0.6875, 0.3485, 0.6875, 0.5537, 0.6875, 0.5537, 0.6562, 0.3485, 0.6562, 0.5537, 0.6562, 0.5537, 0.625, 0.3485, 0.625, 0.5537, 0.625, 0.5537, 0.5938, 0.3485, 0.5938, 0.5537, 0.5938, 0.5537, 0.5625, 0.3485, 0.5625, 0.5537, 0.5625, 0.5537, 0.5312, 0.3485, 0.5312, 0.5537, 0.5312, 0.5537, 0.5, 0.3485, 0.5, 0.5537, 0.5, 0.5537, 0.4688, 0.3485, 0.4688, 0.5537, 0.4688, 0.5537, 0.4375, 0.3485, 0.4375, 0.5537, 0.4375, 0.5537, 0.4062, 0.3485, 0.4062, 0.5537, 0.4062, 0.5537, 0.375, 0.3485, 0.375, 0.5537, 0.375, 0.5537, 0.3438, 0.3485, 0.3438, 0.5537, 0.3438, 0.5537, 0.3125, 0.3485, 0.3125, 0.5537, 0.3125, 0.5537, 0.2812, 0.3485, 0.2812, 0.5537, 0.2812, 0.5537, 0.25, 0.3485, 0.25, 0.5537, 0.25, 0.5537, 0.2188, 0.3485, 0.2188, 0.5537, 0.2188, 0.5537, 0.1875, 0.3485, 0.1875, 0.5537, 0.1875, 0.5537, 0.1562, 0.3485, 0.1562, 0.5537, 0.1562, 0.5537, 0.125, 0.3485, 0.125, 0.5537, 0.125, 0.5537, 0.09375, 0.3485, 0.09375, 0.5537, 0.09375, 0.5537, 0.0625, 0.3485, 0.0625, 0.5537, 0.0625, 0.5537, 0.03125, 0.3485, 0.03125, 0.06979, 0.0, 0.275, 0.0, 0.275, 0.03125, 7.35e-05, 0.03125, 7.35e-05, 0.0, 0.05765, 0.0, 7.35e-05, 1.0, 7.35e-05, 0.9688, 0.05765, 0.9688, 7.35e-05, 0.9688, 7.35e-05, 0.9375, 0.05765, 0.9375, 7.35e-05, 0.9375, 7.35e-05, 0.9062, 0.05765, 0.9062, 7.35e-05, 0.9062, 7.35e-05, 0.875, 0.05765, 0.875, 7.35e-05, 0.875, 7.35e-05, 0.8438, 0.05765, 0.8438, 7.35e-05, 0.8438, 7.35e-05, 0.8125, 0.05765, 0.8125, 7.35e-05, 0.8125, 7.35e-05, 0.7812, 0.05765, 0.7812, 7.35e-05, 0.7812, 7.35e-05, 0.75, 0.05765, 0.75, 7.35e-05, 0.75, 7.35e-05, 0.7188, 0.05765, 0.7188, 7.35e-05, 0.7188, 7.35e-05, 0.6875, 0.05765, 0.6875, 7.35e-05, 0.6875, 7.35e-05, 0.6562, 0.05765, 0.6562, 7.35e-05, 0.6562, 7.35e-05, 0.625, 0.05765, 0.625, 7.35e-05, 0.625, 7.35e-05, 0.5938, 0.05765, 0.5938, 7.35e-05, 0.5938, 7.35e-05, 0.5625, 0.05765, 0.5625, 7.35e-05, 0.5625, 7.35e-05, 0.5312, 0.05765, 0.5312, 7.35e-05, 0.5312, 7.35e-05, 0.5, 0.05765, 0.5, 7.35e-05, 0.5, 7.35e-05, 0.4688, 0.05765, 0.4688, 7.35e-05, 0.4688, 7.35e-05, 0.4375, 0.05765, 0.4375, 7.35e-05, 0.4375, 7.35e-05, 0.4062, 0.05765, 0.4062, 7.35e-05, 0.4062, 7.35e-05, 0.375, 0.05765, 0.375, 7.35e-05, 0.375, 7.35e-05, 0.3438, 0.05765, 0.3438, 7.35e-05, 0.3438, 7.35e-05, 0.3125, 0.05765, 0.3125, 7.35e-05, 0.3125, 7.35e-05, 0.2812, 0.05765, 0.2812, 7.35e-05, 0.2812, 7.35e-05, 0.25, 0.05765, 0.25, 7.35e-05, 0.25, 7.35e-05, 0.2188, 0.05765, 0.2188, 7.35e-05, 0.2188, 7.35e-05, 0.1875, 0.05765, 0.1875, 7.35e-05, 0.1875, 7.35e-05, 0.1562, 0.05765, 0.1562, 7.35e-05, 0.1562, 7.35e-05, 0.125, 0.05765, 0.125, 7.35e-05, 0.125, 7.35e-05, 0.09375, 0.05765, 0.09375, 7.35e-05, 0.09375, 7.35e-05, 0.0625, 0.05765, 0.0625, 7.35e-05, 0.0625, 7.35e-05, 0.03125, 0.05765, 0.03125, 0.06979, 0.9688, 0.275, 0.9688, 0.275, 1.0, 0.06979, 0.9375, 0.275, 0.9375, 0.275, 0.9688, 0.06979, 0.9062, 0.275, 0.9062, 0.275, 0.9375, 0.06979, 0.875, 0.275, 0.875, 0.275, 0.9062, 0.06979, 0.8438, 0.275, 0.8438, 0.275, 0.875, 0.06979, 0.8125, 0.275, 0.8125, 0.275, 0.8438, 0.06979, 0.7812, 0.275, 0.7812, 0.275, 0.8125, 0.06979, 0.75, 0.275, 0.75, 0.275, 0.7812, 0.06979, 0.7188, 0.275, 0.7188, 0.275, 0.75, 0.06979, 0.6875, 0.275, 0.6875, 0.275, 0.7188, 0.06979, 0.6562, 0.275, 0.6562, 0.275, 0.6875, 0.06979, 0.625, 0.275, 0.625, 0.275, 0.6562, 0.06979, 0.5938, 0.275, 0.5938, 0.275, 0.625, 0.06979, 0.5625, 0.275, 0.5625, 0.275, 0.5938, 0.06979, 0.5312, 0.275, 0.5312, 0.275, 0.5625, 0.06979, 0.5, 0.275, 0.5, 0.275, 0.5312, 0.06979, 0.4688, 0.275, 0.4688, 0.275, 0.5, 0.06979, 0.4375, 0.275, 0.4375, 0.275, 0.4688, 0.06979, 0.4062, 0.275, 0.4062, 0.275, 0.4375, 0.06979, 0.375, 0.275, 0.375, 0.275, 0.4062, 0.06979, 0.3438, 0.275, 0.3438, 0.275, 0.375, 0.06979, 0.3125, 0.275, 0.3125, 0.275, 0.3438, 0.06979, 0.2812, 0.275, 0.2812, 0.275, 0.3125, 0.06979, 0.25, 0.275, 0.25, 0.275, 0.2812, 0.06979, 0.2188, 0.275, 0.2188, 0.275, 0.25, 0.06979, 0.1875, 0.275, 0.1875, 0.275, 0.2188, 0.06979, 0.1562, 0.275, 0.1562, 0.275, 0.1875, 0.06979, 0.125, 0.275, 0.125, 0.275, 0.1562, 0.06979, 0.09375, 0.275, 0.09375, 0.275, 0.125, 0.06979, 0.0625, 0.275, 0.0625, 0.275, 0.09375, 0.06979, 0.03125, 0.275, 0.03125, 0.275, 0.0625])
me_plane_001.materials.append(mat_material_002)
me_plane_001.use_remesh_fix_poles = True
me_plane_001.use_remesh_preserve_attributes = False
me_plane_001.use_mirror_vertex_groups = False
me_plane_001.update()

# ---- objects
ob_plane = bpy.data.objects.new('plane', me_plane)
ob_plane_lod = bpy.data.objects.new('plane_lod', me_plane_001)

# ---- transforms, parenting, visibility, modifiers, constraints
ob_plane.location = (0.0, 0.0, 0.0)
ob_plane.lineart.crease_threshold = 0.0
ob_plane_lod.location = (0.0, 0.0, 0.0)
ob_plane_lod.lineart.crease_threshold = 0.0

# ---- collection membership
col_collection.objects.link(ob_plane)
col_collection_001.objects.link(ob_plane_lod)

# ---- scene / render settings (as saved in the file)
scene.frame_start = 1; scene.frame_end = 250; scene.frame_set(108)
scene.render.engine = 'BLENDER_EEVEE_NEXT'
scene.cycles.use_denoising = False
scene.cycles.samples = 128
scene.cycles.sampling_pattern = 'TABULATED_SOBOL'
scene.cycles.use_adaptive_sampling = False
scene.cycles.use_light_tree = False
scene.view_settings.view_transform = 'Filmic'
bpy.context.view_layer.update()

# ---- added for rendering (the .blend has no active camera and no usable light): camera, sun
cam_auto = bpy.data.cameras.new('AutoCamera')
cam_auto.lens = 50.0
cam_auto.sensor_width = 36.0
cam_auto.clip_end = 1272.29
ob_auto_camera = bpy.data.objects.new('AutoCamera', cam_auto)
scene.collection.objects.link(ob_auto_camera)
ob_auto_camera.location = (72.4954, -86.9944, 57.6968)
ob_auto_camera.rotation_euler = (1.09748, -7.21219e-08, 0.694738)
scene.camera = ob_auto_camera
light_auto_sun = bpy.data.lights.new('AutoSun', 'SUN')
light_auto_sun.energy = 3.0
light_auto_sun.angle = 0.0523599
ob_auto_sun = bpy.data.objects.new('AutoSun', light_auto_sun)
scene.collection.objects.link(ob_auto_sun)
ob_auto_sun.rotation_euler = (0.872665, 0.174533, 0.523599)
bpy.context.view_layer.update()
